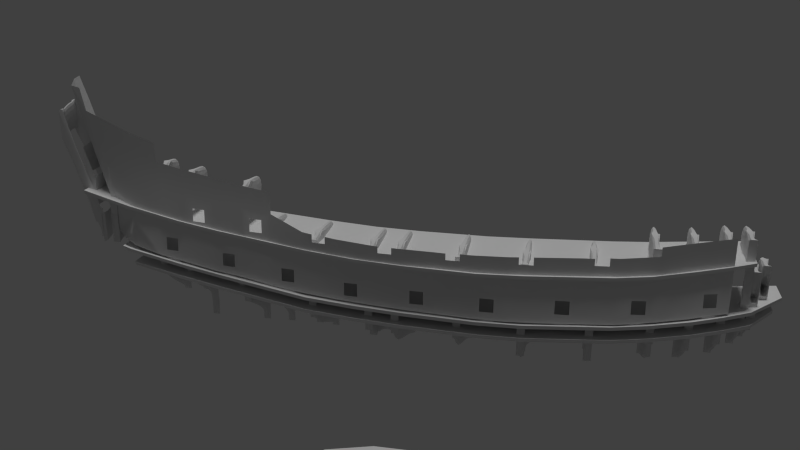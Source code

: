 # Source: bp_3-2.blend  (saved by Blender 2.69.0; exported with 4.5.12 LTS)
import bpy
from mathutils import Matrix  # noqa: F401  (used for matrix-valued properties, if any)

bpy.ops.wm.read_factory_settings(use_empty=True)
scene = bpy.context.scene
scene.name = 'Scene'

# ---- collections
col_collection_1 = bpy.data.collections.new('Collection 1'); scene.collection.children.link(col_collection_1)
col_collection_2 = bpy.data.collections.new('Collection 2'); scene.collection.children.link(col_collection_2)
col_collection_14 = bpy.data.collections.new('Collection 14'); scene.collection.children.link(col_collection_14)
col_collection_14.hide_render = True
col_collection_14.hide_viewport = True
col_collection_15 = bpy.data.collections.new('Collection 15'); scene.collection.children.link(col_collection_15)
col_collection_15.hide_render = True
col_collection_15.hide_viewport = True

# ---- world
world_world = bpy.data.worlds.new('World'); scene.world = world_world
world_world.color = (0.05088, 0.05088, 0.05088)
world_world.use_sun_shadow = False
world_world.sun_shadow_jitter_overblur = 0.0
world_world.cycles.sampling_method = 'MANUAL'
world_world.cycles.sample_map_resolution = 256

# ---- cameras
cam_camera_001 = bpy.data.cameras.new('Camera.001')
cam_camera_001.clip_end = 100.0
cam_camera_001.lens = 35.0
cam_camera_001.sensor_width = 32.0
cam_camera_001.sensor_height = 18.0
cam_camera_001.dof.focus_distance = 0.0

# ---- lights
light_sun_001 = bpy.data.lights.new('Sun.001', 'SUN')
light_sun_001.transmission_factor = 0.0
light_sun_001.angle = 0.1993
light_sun_001.energy = 1.0
light_sun_001.shadow_buffer_clip_start = 0.5
light_sun_001.shadow_soft_size = 0.1
light_sun_001.shadow_cascade_max_distance = 1000.0
light_sun_001.cycles.use_multiple_importance_sampling = False

# ---- meshes
me_plane_003 = bpy.data.meshes.new('Plane.003')
me_plane_003.from_pydata([(1.264, -1.017, 2.656), (-0.7375, -1.01, 2.663), (1.265, 0.98, 2.799), (-0.7364, 0.9871, 2.806), (0.2249, -10.82, 1.694), (-1.775, -10.8, 1.656), (0.2246, -8.807, 1.946), (-1.775, -8.791, 1.908), (-2.119, -30.34, -1.189), (-4.117, -30.33, -1.278), (-2.118, -28.33, -0.8945), (-4.113, -28.31, -0.9819), (-7.255, -25.34, -0.6335), (-9.258, -25.35, -0.7492), (-7.255, -23.34, -0.3174), (-9.258, -23.35, -0.433), (-6.797, -15.82, 0.7747), (-8.8, -15.83, 0.6662), (-6.8, -13.83, 1.037), (-8.803, -13.84, 0.9281), (1.411, 8.752, 3.185), (-0.589, 8.752, 3.188), (1.411, 10.75, 3.291), (-0.5887, 10.75, 3.294), (1.384, 18.81, 3.865), (-0.615, 18.81, 3.81), (1.383, 20.81, 3.898), (-0.6157, 20.81, 3.843), (0.9237, 29.14, 3.567), (-1.072, 29.14, 3.47), (0.928, 31.14, 3.452), (-1.068, 31.13, 3.356), (0.3646, 39.3, 2.765), (-1.631, 39.29, 2.672), (0.3795, 41.24, 2.419), (-1.616, 41.23, 2.326), (-0.3544, 48.88, 0.2263), (-2.349, 48.85, 0.1149), (-0.3374, 50.68, -0.3398), (-2.332, 50.64, -0.4513), (-6.374, 34.06, 2.905), (-7.386, 34.06, 2.878), (-6.369, 36.04, 2.701), (-7.529, 36.04, 2.671), (-5.956, 23.98, 3.51), (-7.013, 23.98, 3.489), (-5.958, 25.98, 3.43), (-7.118, 25.98, 3.408), (-5.776, 13.88, 3.474), (-6.747, 13.88, 3.469), (-5.775, 15.88, 3.54), (-6.833, 15.88, 3.535), (-5.858, 4.12, 3.058), (-6.858, 4.12, 3.062), (-5.858, 6.12, 3.171), (-6.83, 6.12, 3.176), (-6.387, -5.797, 2.189), (-7.615, -5.796, 2.172), (-6.387, -3.801, 2.406), (-7.473, -3.8, 2.391), (2.069, -2.377, 2.519), (-3.904, -2.401, 2.541), (2.343, 2.549, 2.802), (-3.683, 2.56, 2.963), (1.327, -12.46, 1.4), (-4.595, -12.4, 1.428), (1.708, -7.259, 2.161), (-4.29, -7.287, 2.063), (0.114, -22.02, 0.2518), (-5.312, -21.92, 0.1085), (0.69, -17.2, 0.6673), (-4.981, -17.16, 0.8571), (-1.115, -31.4, -1.164), (-6.37, -31.4, -1.52), (-0.4565, -26.83, -0.6148), (-5.824, -26.83, -0.6484), (-11.49, -26.84, -1.187), (-10.92, -21.81, -0.4082), (-10.38, -17.16, 0.3295), (-9.801, -12.34, 0.911), (2.503, 7.402, 3.111), (-3.483, 7.518, 3.256), (2.592, 12.33, 3.386), (-3.434, 12.4, 3.379), (2.594, 17.35, 3.836), (-3.406, 17.37, 3.642), (2.526, 22.44, 4.042), (-3.473, 22.42, 3.624), (2.345, 27.5, 3.866), (-3.673, 27.46, 3.343), (2.139, 32.48, 3.527), (-3.885, 32.5, 3.007), (1.856, 37.42, 3.323), (-4.171, 37.44, 2.649), (1.444, 42.66, 2.266), (-4.489, 42.66, 1.782), (1.068, 46.78, 1.196), (-4.824, 46.74, 0.4189), (0.5746, 52.43, -0.8119), (-5.4, 52.55, -1.447), (-7.82, -7.247, 2.063), (-7.295, -2.356, 2.541), (-6.954, 2.572, 2.963), (-6.828, 7.601, 3.256), (-6.766, 12.29, 3.379), (-6.834, 17.53, 3.642), (-6.969, 22.47, 3.624), (-7.176, 27.36, 3.343), (-7.373, 32.5, 3.007), (-7.566, 37.39, 2.649), (-15.11, -26.84, -1.274), (-14.41, -21.94, -0.5167), (-13.71, -17.16, 0.2319), (-13.09, -12.34, 0.8025), (-12.05, -31.4, -2.059), (-15.84, -31.4, -2.146), (-7.956, 42.66, 1.782), (-8.317, 46.74, 0.4189), (-8.794, 52.55, -1.447), (-9.289, 42.66, 1.782), (-9.65, 46.74, 0.4189), (-10.13, 52.55, -1.447), (-0.8865, -20.52, 0.397), (-0.8854, -18.53, 0.6658), (-2.891, -18.5, 0.6136), (-2.892, -20.51, 0.3426), (-2.119, -36.05, -1.903), (-7.073, -36.0, -2.507), (-12.6, -35.95, -3.045), (-16.55, -36.0, -3.132), (-8.046, -41.67, -6.011), (-13.65, -43.41, -6.334), (-18.09, -44.79, -6.597), (-3.155, -38.16, -2.507), (-3.775, -40.41, -5.723), (-18.74, -31.4, -2.146), (-19.92, -36.0, -3.132), (-22.73, -46.19, -6.804), (-25.9, -47.15, -7.106), (-8.173, -42.38, -11.28), (-13.73, -44.1, -11.28), (-18.2, -45.49, -11.28), (-3.907, -41.04, -11.28), (-22.95, -46.92, -11.28), (-26.7, -48.15, -11.26), (-26.54, -47.95, -9.382), (-8.173, -42.23, -8.974), (-13.73, -43.95, -9.114), (-22.95, -46.77, -9.323), (-18.2, -45.34, -9.23), (-3.907, -40.89, -8.85), (-26.18, -46.09, -7.643), (-2.755, -37.17, -2.206), (-1.077, -34.87, -1.903), (-7.918, -40.9, -5.193), (-4.096, -36.81, -2.3), (-13.47, -42.21, -5.564), (-17.81, -43.29, -5.789), (-3.629, -39.78, -4.314), (-22.25, -44.39, -5.952), (-25.72, -45.38, -6.401), (-3.155, -38.16, -9.383), (-2.755, -37.17, -9.58), (-1.077, -34.87, -10.05), (-2.119, -36.05, -9.805), (-2.119, -36.05, -11.37), (-3.155, -38.16, -11.37), (-2.755, -37.17, -11.37), (-1.077, -34.87, -11.37), (-3.155, -38.16, -6.17), (-2.755, -37.17, -6.372), (-1.077, -34.87, -6.863), (-2.119, -36.05, -6.604), (-2.755, -37.17, -4.649), (-1.077, -34.87, -4.824), (-3.155, -38.16, -4.531), (-2.119, -36.05, -4.757), (-2.755, -37.17, -3.702), (-1.077, -34.87, -3.876), (-3.155, -38.16, -3.583), (-2.119, -36.05, -3.81), (23.11, -5.062, 31.27), (39.42, 10.4, 31.27), (38.19, 4.497, 31.27), (34.66, -0.513, 31.27), (29.36, -3.87, 31.27), (34.63, 10.38, 42.85), (33.76, 4.483, 41.96), (31.27, -0.5235, 39.46), (27.53, -3.875, 35.7), (23.05, 10.35, 47.64), (23.07, 4.45, 46.39), (23.09, -0.5487, 42.85), (23.1, -3.889, 37.54), (11.48, 10.31, 42.85), (12.38, 4.417, 41.96), (14.91, -0.5739, 39.46), (18.67, -3.902, 35.7), (6.686, 10.3, 31.27), (7.952, 4.404, 31.27), (11.52, -0.5843, 31.27), (16.84, -3.908, 31.27), (29.19, 47.44, 31.27), (34.51, 44.12, 31.27), (38.08, 39.13, 31.27), (39.34, 33.24, 31.27), (22.92, 49.97, 31.27), (27.36, 47.43, 35.7), (31.12, 44.11, 39.46), (33.65, 39.12, 41.96), (34.55, 33.22, 42.85), (22.93, 47.42, 37.54), (22.94, 44.08, 42.85), (22.96, 39.08, 46.39), (22.98, 33.19, 47.64), (18.5, 47.41, 35.7), (14.76, 44.06, 39.46), (12.26, 39.05, 41.96), (11.4, 33.15, 42.85), (16.66, 47.4, 31.27), (11.37, 44.05, 31.27), (7.835, 39.04, 31.27), (6.609, 33.14, 31.27)], [], [(106, 105, 85, 87), (88, 89, 87, 86), (107, 89, 91, 108), (92, 93, 91, 90), (97, 95, 94, 96), (0, 60, 62, 2), (3, 63, 61, 1), (2, 62, 63, 3), (1, 61, 60, 0), (4, 64, 66, 6), (7, 67, 65, 5), (6, 66, 67, 7), (5, 65, 64, 4), (122, 68, 70, 123), (124, 71, 69, 125), (123, 70, 71, 124), (125, 69, 68, 122), (8, 72, 74, 10), (11, 75, 73, 9), (10, 74, 75, 11), (9, 73, 72, 8), (12, 75, 69, 14), (15, 77, 76, 13), (17, 78, 71, 16), (14, 69, 77, 15), (16, 71, 65, 18), (19, 79, 78, 17), (57, 100, 67, 56), (18, 65, 79, 19), (20, 80, 82, 22), (23, 83, 81, 21), (22, 82, 83, 23), (21, 81, 80, 20), (24, 84, 86, 26), (27, 87, 85, 25), (26, 86, 87, 27), (25, 85, 84, 24), (28, 88, 90, 30), (31, 91, 89, 29), (30, 90, 91, 31), (29, 89, 88, 28), (32, 92, 94, 34), (35, 95, 93, 33), (34, 94, 95, 35), (33, 93, 92, 32), (36, 96, 98, 38), (39, 99, 97, 37), (38, 98, 99, 39), (37, 97, 96, 36), (102, 101, 61, 63), (56, 67, 61, 58), (80, 81, 63, 62), (53, 102, 63, 52), (58, 61, 101, 59), (104, 103, 81, 83), (52, 63, 81, 54), (84, 85, 83, 82), (49, 104, 83, 48), (54, 81, 103, 55), (100, 79, 65, 67), (48, 83, 85, 50), (60, 61, 67, 66), (45, 106, 87, 44), (50, 85, 105, 51), (78, 77, 69, 71), (44, 87, 89, 46), (64, 65, 71, 70), (41, 108, 91, 40), (46, 89, 107, 47), (68, 69, 75, 74), (40, 91, 93, 42), (77, 111, 110, 76), (42, 93, 109, 43), (13, 76, 75, 12), (79, 113, 112, 78), (78, 112, 111, 77), (110, 115, 114, 76), (76, 114, 73, 75), (116, 109, 93, 95), (99, 118, 117, 97), (97, 117, 116, 95), (117, 120, 119, 116), (118, 121, 120, 117), (73, 114, 128, 127), (114, 115, 129, 128), (72, 73, 127, 126), (154, 156, 131, 130), (156, 157, 132, 131), (154, 130, 134, 158), (157, 129, 136, 159), (129, 115, 135, 136), (148, 145, 144, 143), (149, 148, 143, 141), (150, 146, 139, 142), (146, 147, 140, 139), (147, 149, 141, 140), (131, 132, 149, 147), (130, 131, 147, 146), (134, 130, 146, 150), (127, 133, 152, 155), (126, 127, 155, 152), (127, 128, 156, 154), (128, 129, 157, 156), (127, 154, 158, 133), (132, 157, 159, 137), (159, 160, 138, 137), (132, 137, 148, 149), (137, 138, 145, 148), (174, 176, 172, 171), (164, 162, 167, 165), (163, 164, 165, 168), (158, 134, 169, 175), (162, 161, 166, 167), (161, 150, 142, 166), (176, 173, 170, 172), (173, 175, 169, 170), (172, 170, 162, 164), (171, 172, 164, 163), (169, 134, 150, 161), (170, 169, 161, 162), (180, 177, 173, 176), (178, 180, 176, 174), (133, 158, 175, 179), (177, 179, 175, 173), (152, 133, 179, 177), (153, 126, 180, 178), (126, 152, 177, 180), (185, 184, 188, 189), (184, 183, 187, 188), (183, 182, 186, 187), (189, 188, 192, 193), (188, 187, 191, 192), (187, 186, 190, 191), (193, 192, 196, 197), (192, 191, 195, 196), (191, 190, 194, 195), (197, 196, 200, 201), (196, 195, 199, 200), (195, 194, 198, 199), (181, 185, 189), (181, 189, 193), (181, 193, 197), (181, 197, 201), (210, 186, 190, 214), (214, 190, 194, 218), (198, 222, 218, 194), (205, 204, 209, 210), (204, 203, 208, 209), (203, 202, 207, 208), (210, 209, 213, 214), (209, 208, 212, 213), (208, 207, 211, 212), (214, 213, 217, 218), (213, 212, 216, 217), (212, 211, 215, 216), (218, 217, 221, 222), (217, 216, 220, 221), (216, 215, 219, 220), (202, 206, 207), (207, 206, 211), (211, 206, 215), (215, 206, 219), (205, 182, 186, 210)])
me_plane_003.polygons.foreach_set('use_smooth', [1, 1, 1, 1, 1, 1, 1, 1, 1, 1, 1, 1, 1, 1, 1, 1, 1, 1, 1, 1, 1, 1, 1, 1, 1, 1, 1, 1, 1, 1, 1, 1, 1, 1, 1, 1, 1, 1, 1, 1, 1, 1, 1, 1, 1, 1, 1, 1, 1, 1, 1, 1, 1, 1, 1, 1, 1, 1, 1, 1, 1, 1, 1, 1, 1, 1, 1, 1, 1, 1, 1, 1, 1, 1, 1, 1, 1, 1, 1, 1, 1, 1, 1, 1, 1, 1, 1, 1, 1, 1, 1, 0, 1, 1, 1, 1, 1, 1, 1, 1, 1, 1, 1, 1, 1, 0, 1, 0, 1, 1, 1, 1, 1, 1, 1, 1, 1, 1, 1, 1, 1, 1, 1, 1, 1, 1, 1, 0, 0, 0, 0, 0, 0, 0, 0, 0, 0, 0, 0, 0, 0, 0, 0, 0, 0, 0, 0, 0, 0, 0, 0, 0, 0, 0, 0, 0, 0, 0, 0, 0, 0, 0, 0])
me_plane_003.use_remesh_preserve_volume = False
me_plane_003.use_remesh_preserve_attributes = False
me_plane_003.use_mirror_vertex_groups = False
me_plane_003.update()
me_plane_002 = bpy.data.meshes.new('Plane.002')
me_plane_002.from_pydata([(0.3412, -0.677, -0.3564), (0.3048, -0.6812, -0.3564), (0.4133, -0.152, -0.215), (0.3828, -0.1518, -0.215), (0.4859, 0.3832, -0.1133), (0.4554, 0.3833, -0.1133), (0.5286, 0.786, -0.04823), (0.4981, 0.7862, -0.04823), (0.604, 1.633, 0.06556), (0.5735, 1.633, 0.06555), (0.6354, 2.078, 0.1079), (0.6048, 2.079, 0.1079), (0.6482, 2.498, 0.1365), (0.6176, 2.498, 0.1365), (0.6524, 3.133, 0.1699), (0.6219, 3.133, 0.1699), (0.6425, 3.522, 0.1629), (0.6119, 3.522, 0.1628), (0.6154, 4.245, 0.1182), (0.5849, 4.245, 0.1182), (0.5984, 4.538, 0.0708), (0.5678, 4.538, 0.0708), (0.5258, 5.366, -0.2167), (0.4952, 5.367, -0.2167), (0.5678, 4.886, -0.03308), (0.5373, 4.886, -0.03304), (0.5454, 5.143, -0.1203), (0.5148, 5.143, -0.1203), (0.3412, -0.677, -0.7471), (0.3048, -0.6812, -0.7471), (0.4133, -0.152, -0.7471), (0.3828, -0.1518, -0.7471), (0.4859, 0.3832, -0.7471), (0.4554, 0.3833, -0.7471), (0.5286, 0.786, -0.7471), (0.4981, 0.7862, -0.7471), (0.604, 1.633, -0.7471), (0.5735, 1.633, -0.7471), (0.6354, 2.078, -0.7471), (0.6048, 2.079, -0.7471), (0.6482, 2.498, -0.7471), (0.6176, 2.498, -0.7471), (0.6524, 3.133, -0.7471), (0.6219, 3.133, -0.7471), (0.6425, 3.522, -0.7471), (0.6119, 3.522, -0.7471), (0.6154, 4.245, -0.7471), (0.5849, 4.245, -0.7471), (0.5984, 4.538, -0.7471), (0.5678, 4.538, -0.7471), (0.5258, 5.366, -0.7471), (0.4952, 5.367, -0.7471), (0.5678, 4.886, -0.7471), (0.5373, 4.886, -0.7471), (0.5454, 5.143, -0.7471), (0.5148, 5.143, -0.7471), (0.7864, -0.1518, -0.1697), (0.817, -0.152, -0.1697), (0.7734, -0.2415, -0.1977), (0.8187, -0.1812, -0.1788), (0.8925, 0.3832, -0.08411), (0.862, 0.3833, -0.08411), (0.9411, 0.786, -0.02456), (0.9106, 0.7862, -0.02456), (1.031, 1.633, 0.09896), (1.001, 1.633, 0.09896), (1.06, 2.078, 0.1262), (1.029, 2.079, 0.1262), (1.075, 2.498, 0.149), (1.045, 2.498, 0.149), (1.08, 3.133, 0.1868), (1.049, 3.133, 0.1868), (1.073, 3.522, 0.1905), (1.042, 3.522, 0.1905), (1.037, 4.245, 0.148), (1.006, 4.245, 0.148), (1.017, 4.538, 0.1007), (0.9862, 4.538, 0.1007), (0.9479, 5.366, -0.1896), (0.9173, 5.367, -0.1896), (0.9879, 4.886, 0.01388), (0.9574, 4.886, 0.01392), (0.9675, 5.143, -0.08586), (0.937, 5.143, -0.08581), (0.8187, -0.1812, -0.7471), (0.7734, -0.2415, -0.7471), (0.817, -0.152, -0.7471), (0.7864, -0.1518, -0.7471), (0.8925, 0.3832, -0.7471), (0.862, 0.3833, -0.7471), (0.9411, 0.786, -0.7471), (0.9106, 0.7862, -0.7471), (1.031, 1.633, -0.7471), (1.001, 1.633, -0.7471), (1.06, 2.078, -0.7471), (1.029, 2.079, -0.7471), (1.075, 2.498, -0.7471), (1.045, 2.498, -0.7471), (1.08, 3.133, -0.7471), (1.049, 3.133, -0.7471), (1.073, 3.522, -0.7471), (1.042, 3.522, -0.7471), (1.037, 4.245, -0.7471), (1.006, 4.245, -0.7471), (1.017, 4.538, -0.7471), (0.9862, 4.538, -0.7471), (0.9479, 5.366, -0.7471), (0.9173, 5.367, -0.7471), (0.9879, 4.886, -0.7471), (0.9574, 4.886, -0.7471), (0.9675, 5.143, -0.7471), (0.937, 5.143, -0.7471), (0.9184, 5.653, -0.4856), (0.8878, 5.653, -0.4856), (0.9184, 5.653, -0.7471), (0.8878, 5.653, -0.7471), (0.9132, -0.121, -0.1697), (0.9437, -0.1093, -0.1697), (1.01, 0.3832, -0.08411), (0.9792, 0.3833, -0.08411), (1.058, 0.786, -0.02456), (1.028, 0.7862, -0.02456), (1.149, 1.633, 0.09896), (1.118, 1.633, 0.09896), (1.177, 2.078, 0.1262), (1.146, 2.079, 0.1262), (1.193, 2.498, 0.149), (1.162, 2.498, 0.149), (1.197, 3.133, 0.1868), (1.166, 3.133, 0.1868), (1.19, 3.522, 0.1905), (1.159, 3.522, 0.1905), (1.154, 4.245, 0.148), (1.124, 4.245, 0.148), (1.134, 4.538, 0.1007), (1.103, 4.538, 0.1007), (1.065, 5.366, -0.1896), (1.035, 5.367, -0.1896), (1.105, 4.886, 0.01388), (1.075, 4.886, 0.01392), (1.085, 5.143, -0.08586), (1.054, 5.143, -0.08581), (0.9437, -0.1093, -0.7471), (0.9132, -0.121, -0.7471), (1.01, 0.3832, -0.7471), (0.9792, 0.3833, -0.7471), (1.058, 0.786, -0.7471), (1.028, 0.7862, -0.7471), (1.149, 1.633, -0.7471), (1.118, 1.633, -0.7471), (1.177, 2.078, -0.7471), (1.146, 2.079, -0.7471), (1.193, 2.498, -0.7471), (1.162, 2.498, -0.7471), (1.197, 3.133, -0.7471), (1.166, 3.133, -0.7471), (1.19, 3.522, -0.7471), (1.159, 3.522, -0.7471), (1.154, 4.245, -0.7471), (1.124, 4.245, -0.7471), (1.134, 4.538, -0.7471), (1.103, 4.538, -0.7471), (1.065, 5.366, -0.7471), (1.035, 5.367, -0.7471), (1.105, 4.886, -0.7471), (1.075, 4.886, -0.7471), (1.085, 5.143, -0.7471), (1.054, 5.143, -0.7471), (1.039, 5.595, -0.4856), (1.009, 5.595, -0.4856), (1.039, 5.595, -0.7471), (1.009, 5.595, -0.7471)], [], [(1, 3, 2, 0), (3, 5, 4, 2), (5, 7, 6, 4), (7, 9, 8, 6), (9, 11, 10, 8), (11, 13, 12, 10), (13, 15, 14, 12), (15, 17, 16, 14), (17, 19, 18, 16), (19, 21, 20, 18), (27, 23, 22, 26), (21, 25, 24, 20), (25, 27, 26, 24), (29, 28, 30, 31), (31, 30, 32, 33), (33, 32, 34, 35), (35, 34, 36, 37), (37, 36, 38, 39), (39, 38, 40, 41), (41, 40, 42, 43), (43, 42, 44, 45), (45, 44, 46, 47), (47, 46, 48, 49), (55, 54, 50, 51), (49, 48, 52, 53), (53, 52, 54, 55), (21, 19, 47, 49), (10, 12, 40, 38), (27, 25, 53, 55), (16, 18, 46, 44), (5, 3, 31, 33), (0, 2, 30, 28), (11, 9, 37, 39), (20, 24, 52, 48), (6, 8, 36, 34), (17, 15, 43, 45), (25, 21, 49, 53), (12, 14, 42, 40), (18, 20, 48, 46), (7, 5, 33, 35), (2, 4, 32, 30), (13, 11, 39, 41), (24, 26, 54, 52), (19, 17, 45, 47), (8, 10, 38, 36), (23, 27, 55, 51), (14, 16, 44, 42), (3, 1, 29, 31), (26, 22, 50, 54), (1, 0, 28, 29), (9, 7, 35, 37), (22, 23, 51, 50), (4, 6, 34, 32), (15, 13, 41, 43), (58, 56, 57, 59), (56, 61, 60, 57), (61, 63, 62, 60), (63, 65, 64, 62), (65, 67, 66, 64), (67, 69, 68, 66), (69, 71, 70, 68), (71, 73, 72, 70), (73, 75, 74, 72), (75, 77, 76, 74), (83, 79, 78, 82), (77, 81, 80, 76), (81, 83, 82, 80), (85, 84, 86, 87), (87, 86, 88, 89), (89, 88, 90, 91), (91, 90, 92, 93), (93, 92, 94, 95), (95, 94, 96, 97), (97, 96, 98, 99), (99, 98, 100, 101), (101, 100, 102, 103), (103, 102, 104, 105), (111, 110, 106, 107), (105, 104, 108, 109), (109, 108, 110, 111), (77, 75, 103, 105), (66, 68, 96, 94), (83, 81, 109, 111), (72, 74, 102, 100), (61, 56, 87, 89), (59, 57, 86, 84), (67, 65, 93, 95), (76, 80, 108, 104), (62, 64, 92, 90), (73, 71, 99, 101), (81, 77, 105, 109), (68, 70, 98, 96), (74, 76, 104, 102), (63, 61, 89, 91), (57, 60, 88, 86), (69, 67, 95, 97), (80, 82, 110, 108), (75, 73, 101, 103), (64, 66, 94, 92), (79, 83, 111, 107), (70, 72, 100, 98), (56, 58, 85, 87), (82, 78, 106, 110), (58, 59, 84, 85), (65, 63, 91, 93), (106, 78, 112, 114), (60, 62, 90, 88), (71, 69, 97, 99), (112, 113, 115, 114), (79, 107, 115, 113), (107, 106, 114, 115), (78, 79, 113, 112), (116, 119, 118, 117), (119, 121, 120, 118), (121, 123, 122, 120), (123, 125, 124, 122), (125, 127, 126, 124), (127, 129, 128, 126), (129, 131, 130, 128), (131, 133, 132, 130), (133, 135, 134, 132), (141, 137, 136, 140), (135, 139, 138, 134), (139, 141, 140, 138), (143, 142, 144, 145), (145, 144, 146, 147), (147, 146, 148, 149), (149, 148, 150, 151), (151, 150, 152, 153), (153, 152, 154, 155), (155, 154, 156, 157), (157, 156, 158, 159), (159, 158, 160, 161), (167, 166, 162, 163), (161, 160, 164, 165), (165, 164, 166, 167), (135, 133, 159, 161), (124, 126, 152, 150), (141, 139, 165, 167), (130, 132, 158, 156), (119, 116, 143, 145), (125, 123, 149, 151), (134, 138, 164, 160), (120, 122, 148, 146), (131, 129, 155, 157), (139, 135, 161, 165), (126, 128, 154, 152), (132, 134, 160, 158), (121, 119, 145, 147), (117, 118, 144, 142), (127, 125, 151, 153), (138, 140, 166, 164), (133, 131, 157, 159), (122, 124, 150, 148), (137, 141, 167, 163), (128, 130, 156, 154), (140, 136, 162, 166), (123, 121, 147, 149), (162, 136, 168, 170), (118, 120, 146, 144), (129, 127, 153, 155), (168, 169, 171, 170), (137, 163, 171, 169), (163, 162, 170, 171), (136, 137, 169, 168)])
me_plane_002.use_remesh_preserve_volume = False
me_plane_002.use_remesh_preserve_attributes = False
me_plane_002.use_mirror_vertex_groups = False
me_plane_002.update()
me_plane_001 = bpy.data.meshes.new('Plane.001')
me_plane_001.from_pydata([(-0.003041, -3.015, 1.325), (-0.2626, -3.033, 1.385), (-0.1925, -3.032, 1.38), (0.07443, -2.665, 0.1924), (0.077, -2.647, 0.1324), (0.0694, -2.683, 0.2477), (0.0624, -2.718, 0.3634), (-0.2626, -2.647, 0.1313), (-0.1288, -3.027, 1.365), (-0.07456, -3.021, 1.344), (-0.03732, -3.017, 1.332), (0.0344, -2.821, 0.904), (-0.2626, -2.829, 0.928), (-0.1014, -2.827, 0.9231), (0.05649, -2.732, 0.6237), (0.0657, -2.714, 0.5655), (0.05146, -2.749, 0.6772), (0.04445, -2.786, 0.7933), (-0.2626, -2.714, 0.5644), (0.1005, -2.474, 0.8283), (-0.2626, -2.474, 0.8521), (-0.02734, -2.474, 0.8414), (0.1359, -2.474, 0.3245), (0.1478, -2.474, 0.1559), (0.1229, -2.474, 0.556), (0.1132, -2.474, 0.711), (-0.2626, -2.474, 0.1547), (0.1368, -2.214, 0.8075), (-0.2626, -2.214, 0.8404), (0.003394, -2.214, 0.8295), (0.1732, -2.214, 0.3107), (0.1939, -2.214, 0.1133), (0.1589, -2.214, 0.5394), (0.1482, -2.214, 0.6941), (-0.2626, -2.214, 0.1209), (-0.2626, -1.961, -0.5713), (-0.2275, -1.961, -0.5713), (0.172, -1.961, 0.7512), (-0.2626, -1.961, 0.7895), (-0.01962, -1.961, 0.7755), (0.2249, -1.961, 0.3001), (-0.1106, -1.961, -0.473), (0.07338, -1.961, -0.3129), (0.2635, -1.961, 0.01475), (0.1612, -1.961, -0.2288), (0.2297, -1.961, -0.114), (0.2058, -1.961, 0.4317), (0.2117, -1.961, 0.3843), (0.189, -1.961, 0.5592), (0.1761, -1.961, 0.6591), (-0.2626, -1.673, -0.8835), (-0.2225, -1.673, -0.8835), (0.2266, -1.673, 0.6965), (-0.2626, -1.673, 0.7334), (0.07662, -1.673, 0.7165), (0.2426, -1.673, -0.2067), (-0.204, -1.673, -0.7254), (-0.1832, -1.673, -0.6569), (0.1632, -1.673, -0.3038), (-0.1528, -1.673, -0.5761), (-0.05877, -1.673, -0.4676), (0.3026, -1.673, 0.09935), (0.3111, -1.673, -0.02676), (0.2662, -1.673, 0.3907), (0.2494, -1.673, 0.5069), (-0.2626, -1.13, -0.8835), (-0.2241, -1.13, -0.8835), (0.2594, -1.13, 0.62), (-0.2626, -1.13, 0.6568), (0.09817, -1.13, 0.64), (0.3635, -1.13, -0.1301), (-0.1788, -1.13, -0.7942), (-0.1351, -1.13, -0.7182), (0.3339, -1.13, -0.2846), (-0.06639, -1.13, -0.6526), (0.2382, -1.13, -0.4063), (0.3316, -1.13, 0.1453), (0.3592, -1.13, 0.01537), (0.2825, -1.13, 0.3907), (0.2677, -1.13, 0.507), (-0.2626, -0.8754, -0.8835), (-0.231, -0.8754, -0.8835), (0.3406, -0.8754, 0.2009), (-0.2626, -0.8754, 0.2278), (0.1201, -0.8754, 0.2216), (0.3574, -0.8754, -0.182), (-0.1819, -0.8754, -0.7936), (-0.1267, -0.8754, -0.7129), (0.3231, -0.8754, -0.2817), (-0.07331, -0.8754, -0.6506), (0.2619, -0.8754, -0.3672), (0.3784, -0.8754, -0.03347), (0.3755, -0.8754, -0.1072), (0.3579, -0.8754, 0.09079), (0.3442, -0.8754, 0.1425), (-0.2626, -0.4205, -0.8835), (-0.2242, -0.4205, -0.8835), (0.4326, -0.4205, 0.1557), (-0.2626, -0.4205, 0.1903), (0.2401, -0.4205, 0.1755), (0.4519, -0.4205, -0.4029), (-0.1721, -0.4205, -0.8336), (-0.06985, -0.4205, -0.7699), (0.4056, -0.4205, -0.4589), (0.1313, -0.4205, -0.6594), (0.2685, -0.4205, -0.5682), (0.4867, -0.4205, -0.2106), (0.4841, -0.4205, -0.3227), (0.4557, -0.4205, -0.025), (0.4482, -0.4205, 0.03973), (-0.2626, 0.09849, -0.8835), (-0.2293, 0.09849, -0.8835), (0.4688, 0.09849, 0.1168), (-0.2626, 0.09849, 0.1513), (0.2654, 0.09849, 0.1365), (0.4978, 0.09849, -0.4652), (-0.1572, 0.09849, -0.8342), (-0.03732, 0.09849, -0.7811), (0.4227, 0.09849, -0.5521), (0.1484, 0.09849, -0.7116), (0.3387, 0.09849, -0.6171), (0.5166, 0.09849, -0.2108), (0.5292, 0.09849, -0.3428), (0.4784, 0.09849, -0.03183), (0.4758, 0.09849, 0.03291), (-0.2626, 0.341, -0.8835), (-0.2211, 0.341, -0.8835), (0.4943, 0.341, 0.1076), (-0.2626, 0.341, 0.143), (0.2519, 0.341, 0.125), (0.5617, 0.341, -0.283), (0.3459, 0.341, -0.6625), (0.4528, 0.341, -0.589), (0.5624, 0.341, -0.3545), (0.5168, 0.341, -0.5128), (0.5492, 0.341, -0.4442), (0.5284, 0.341, -0.1354), (0.5498, 0.341, -0.2064), (0.5109, 0.341, -0.07347), (0.5018, 0.341, 0.002028), (-0.2626, 0.8815, -0.8835), (-0.2208, 0.8815, -0.8835), (0.4946, 0.8815, 0.1139), (-0.2626, 0.8815, 0.1493), (0.2522, 0.8815, 0.1313), (0.562, 0.8815, -0.2767), (0.3462, 0.8815, -0.6562), (0.4531, 0.8815, -0.5827), (0.5627, 0.8815, -0.3482), (0.5171, 0.8815, -0.5065), (0.5495, 0.8815, -0.4379), (0.5287, 0.8815, -0.1291), (0.5501, 0.8815, -0.2001), (0.5112, 0.8815, -0.06717), (0.5021, 0.8815, 0.008325), (-0.2626, 1.432, -0.8835), (-0.2155, 1.432, -0.8835), (0.5159, 1.432, 0.1), (-0.2626, 1.432, 0.1461), (0.2738, 1.432, 0.1201), (0.6071, 1.432, -0.3278), (0.136, 1.432, -0.795), (0.3652, 1.432, -0.7189), (0.5972, 1.432, -0.4524), (0.4665, 1.432, -0.6534), (0.5574, 1.432, -0.5608), (0.5711, 1.432, -0.1643), (0.5845, 1.432, -0.2007), (0.5324, 1.432, -0.07043), (0.5233, 1.432, 0.002412), (-0.243, 1.99, -0.8835), (-0.2049, 1.99, -0.8835), (0.5089, 1.99, 0.1363), (-0.246, 1.99, 0.1668), (0.1402, 1.99, 0.1602), (0.5735, 1.99, -0.3487), (0.08029, 1.99, -0.811), (0.2674, 1.99, -0.7442), (0.5463, 1.99, -0.4795), (0.3908, 1.99, -0.6764), (0.4791, 1.99, -0.5945), (0.5486, 1.99, -0.1551), (0.5696, 1.99, -0.254), (0.526, 1.99, -0.05604), (0.5194, 1.99, 0.02043), (-0.2626, 2.481, -0.8835), (-0.2237, 2.481, -0.8835), (0.4391, 2.481, 0.3308), (-0.2626, 2.481, 0.3614), (0.1191, 2.481, 0.3547), (0.4542, 2.481, -0.3501), (0.01685, 2.481, -0.7887), (0.1721, 2.481, -0.706), (0.4179, 2.481, -0.4567), (0.2827, 2.481, -0.6318), (0.3582, 2.481, -0.5594), (0.4724, 2.481, -0.1583), (0.4725, 2.481, -0.2544), (0.4599, 2.481, -0.05649), (0.4396, 2.481, 0.1787), (-0.2626, 2.792, -0.8835), (-0.2159, 2.792, -0.8835), (0.3971, 2.792, 0.3574), (-0.2626, 2.792, 0.388), (0.1195, 2.792, 0.3749), (0.377, 2.792, -0.275), (0.006938, 2.792, -0.7574), (0.1506, 2.792, -0.6415), (0.3486, 2.792, -0.3631), (0.232, 2.792, -0.562), (0.289, 2.792, -0.4843), (0.405, 2.792, -0.05184), (0.398, 2.792, -0.1634), (0.4046, 2.792, 0.07115), (0.4037, 2.792, 0.1937), (-0.2626, 3.056, -0.7886), (-0.2149, 3.056, -0.7886), (0.3139, 3.056, 0.3994), (-0.2626, 3.056, 0.43), (0.09746, 3.056, 0.4169), (0.2747, 3.056, -0.1871), (-0.1012, 3.056, -0.7188), (-0.0207, 3.056, -0.6583), (0.2302, 3.056, -0.3347), (0.06111, 3.056, -0.5856), (0.159, 3.056, -0.4568), (0.3089, 3.056, 0.04696), (0.2963, 3.056, -0.07404), (0.315, 3.056, 0.1527), (0.3149, 3.056, 0.2557), (-0.2626, 3.234, -0.6552), (-0.2218, 3.234, -0.6552), (0.23, 3.234, 0.4053), (-0.2626, 3.234, 0.4332), (0.0534, 3.234, 0.4214), (0.2159, 3.234, -0.04994), (-0.1229, 3.234, -0.5909), (-0.03702, 3.234, -0.5157), (0.1755, 3.234, -0.196), (0.06383, 3.234, -0.402), (0.1233, 3.234, -0.3195), (0.234, 3.234, 0.17), (0.2268, 3.234, 0.05205), (0.2332, 3.234, 0.2404), (0.2306, 3.234, 0.2958), (-0.2626, 3.305, -0.5612), (-0.2197, 3.305, -0.5612), (0.1945, 3.305, 0.05087), (-0.2626, 3.305, 0.06941), (0.02613, 3.305, 0.06071), (0.1087, 3.305, -0.2374), (-0.1212, 3.305, -0.4989), (-0.04784, 3.305, -0.4358), (0.08583, 3.305, -0.2795), (0.0055, 3.305, -0.3803), (0.04494, 3.305, -0.328), (0.1599, 3.305, -0.1378), (0.1386, 3.305, -0.1888), (0.179, 3.305, -0.07987), (0.1913, 3.305, -0.006303), (-0.2626, 3.405, -0.3361), (-0.2258, 3.405, -0.3361), (0.05268, 3.405, 0.0612), (-0.2626, 3.405, 0.06637), (-0.1121, 3.405, 0.06504), (-0.0534, 3.405, -0.1441), (-0.1693, 3.405, -0.2951), (-0.1407, 3.405, -0.2629), (-0.07549, 3.405, -0.178), (-0.1164, 3.405, -0.2319), (-0.09513, 3.405, -0.2071), (-0.01383, 3.405, -0.08283), (-0.03447, 3.405, -0.1168), (0.008088, 3.405, -0.04569), (0.03485, 3.405, 0.006033), (0.1005, -2.542, 0.8283), (-0.2626, -2.542, 0.8521), (-0.02734, -2.542, 0.8414), (0.1359, -2.542, 0.3245), (0.1478, -2.542, 0.1559), (0.1229, -2.542, 0.556), (0.1132, -2.542, 0.711), (-0.2626, -2.542, 0.1547), (0.1368, -2.282, 0.8075), (-0.2626, -2.282, 0.8404), (0.003394, -2.282, 0.8295), (0.1732, -2.282, 0.3107), (0.1939, -2.282, 0.1133), (0.1589, -2.282, 0.5394), (0.1482, -2.282, 0.6941), (-0.2626, -2.282, 0.1209), (-0.2626, -2.029, -0.5713), (-0.2275, -2.029, -0.5713), (0.172, -2.029, 0.7512), (-0.2626, -2.029, 0.7895), (-0.01962, -2.029, 0.7755), (0.2249, -2.029, 0.3001), (-0.1106, -2.029, -0.473), (0.07338, -2.029, -0.3129), (0.2635, -2.029, 0.01475), (0.1612, -2.029, -0.2288), (0.2297, -2.029, -0.114), (0.2058, -2.029, 0.4317), (0.2117, -2.029, 0.3843), (0.189, -2.029, 0.5592), (0.1761, -2.029, 0.6591), (-0.2626, -1.741, -0.8835), (-0.2225, -1.741, -0.8835), (0.2266, -1.741, 0.6965), (-0.2626, -1.741, 0.7334), (0.07662, -1.741, 0.7165), (0.2426, -1.741, -0.2067), (-0.204, -1.741, -0.7254), (-0.1832, -1.741, -0.6569), (0.1632, -1.741, -0.3038), (-0.1528, -1.741, -0.5761), (-0.05877, -1.741, -0.4676), (0.3026, -1.741, 0.09935), (0.3111, -1.741, -0.02676), (0.2662, -1.741, 0.3907), (0.2494, -1.741, 0.5069), (-0.2626, -1.198, -0.8835), (-0.2241, -1.198, -0.8835), (0.2594, -1.198, 0.62), (-0.2626, -1.198, 0.6568), (0.09817, -1.198, 0.64), (0.3635, -1.198, -0.1301), (-0.1788, -1.198, -0.7942), (-0.1351, -1.198, -0.7182), (0.3339, -1.198, -0.2846), (-0.06639, -1.198, -0.6526), (0.2382, -1.198, -0.4063), (0.3316, -1.198, 0.1453), (0.3592, -1.198, 0.01537), (0.2825, -1.198, 0.3907), (0.2677, -1.198, 0.507), (-0.2626, -0.9432, -0.8835), (-0.231, -0.9432, -0.8835), (0.3406, -0.9432, 0.2009), (-0.2626, -0.9432, 0.2278), (0.1201, -0.9432, 0.2216), (0.3574, -0.9432, -0.182), (-0.1819, -0.9432, -0.7936), (-0.1267, -0.9432, -0.7129), (0.3231, -0.9432, -0.2817), (-0.07331, -0.9432, -0.6506), (0.2619, -0.9432, -0.3672), (0.3784, -0.9432, -0.03347), (0.3755, -0.9432, -0.1072), (0.3579, -0.9432, 0.09079), (0.3442, -0.9432, 0.1425), (-0.2626, -0.4883, -0.8835), (-0.2242, -0.4883, -0.8835), (0.4326, -0.4883, 0.1557), (-0.2626, -0.4883, 0.1903), (0.2401, -0.4883, 0.1755), (0.4519, -0.4883, -0.4029), (-0.1721, -0.4883, -0.8336), (-0.06985, -0.4883, -0.7699), (0.4056, -0.4883, -0.4589), (0.1313, -0.4883, -0.6594), (0.2685, -0.4883, -0.5682), (0.4867, -0.4883, -0.2106), (0.4841, -0.4883, -0.3227), (0.4557, -0.4883, -0.025), (0.4482, -0.4883, 0.03973), (-0.2626, 0.03071, -0.8835), (-0.2293, 0.03071, -0.8835), (0.4688, 0.03071, 0.1168), (-0.2626, 0.03071, 0.1513), (0.2654, 0.03071, 0.1365), (0.4978, 0.03071, -0.4652), (-0.1572, 0.03071, -0.8342), (-0.03732, 0.03071, -0.7811), (0.4227, 0.03071, -0.5521), (0.1484, 0.03071, -0.7116), (0.3387, 0.03071, -0.6171), (0.5166, 0.03071, -0.2108), (0.5292, 0.03071, -0.3428), (0.4784, 0.03071, -0.03183), (0.4758, 0.03071, 0.03291), (-0.2626, 0.2732, -0.8835), (-0.2211, 0.2732, -0.8835), (0.4943, 0.2732, 0.1076), (-0.2626, 0.2732, 0.143), (0.2519, 0.2732, 0.125), (0.5617, 0.2732, -0.283), (0.3459, 0.2732, -0.6625), (0.4528, 0.2732, -0.589), (0.5624, 0.2732, -0.3545), (0.5168, 0.2732, -0.5128), (0.5492, 0.2732, -0.4442), (0.5284, 0.2732, -0.1354), (0.5498, 0.2732, -0.2064), (0.5109, 0.2732, -0.07347), (0.5018, 0.2732, 0.002028), (-0.2626, 0.8137, -0.8835), (-0.2208, 0.8137, -0.8835), (0.4946, 0.8137, 0.1139), (-0.2626, 0.8137, 0.1493), (0.2522, 0.8137, 0.1313), (0.562, 0.8137, -0.2767), (0.3462, 0.8137, -0.6562), (0.4531, 0.8137, -0.5827), (0.5627, 0.8137, -0.3482), (0.5171, 0.8137, -0.5065), (0.5495, 0.8137, -0.4379), (0.5287, 0.8137, -0.1291), (0.5501, 0.8137, -0.2001), (0.5112, 0.8137, -0.06717), (0.5021, 0.8137, 0.008325), (-0.2626, 1.364, -0.8835), (-0.2155, 1.364, -0.8835), (0.5159, 1.364, 0.1), (-0.2626, 1.364, 0.1461), (0.2738, 1.364, 0.1201), (0.6071, 1.364, -0.3278), (0.136, 1.364, -0.795), (0.3652, 1.364, -0.7189), (0.5972, 1.364, -0.4524), (0.4665, 1.364, -0.6534), (0.5574, 1.364, -0.5608), (0.5711, 1.364, -0.1643), (0.5845, 1.364, -0.2007), (0.5324, 1.364, -0.07043), (0.5233, 1.364, 0.002412), (-0.243, 1.923, -0.8835), (-0.2049, 1.923, -0.8835), (0.5089, 1.923, 0.1363), (-0.246, 1.923, 0.1668), (0.1402, 1.923, 0.1602), (0.5735, 1.923, -0.3487), (0.08029, 1.923, -0.811), (0.2674, 1.923, -0.7442), (0.5463, 1.923, -0.4795), (0.3908, 1.923, -0.6764), (0.4791, 1.923, -0.5945), (0.5486, 1.923, -0.1551), (0.5696, 1.923, -0.254), (0.526, 1.923, -0.05604), (0.5194, 1.923, 0.02043), (-0.2626, 2.413, -0.8835), (-0.2237, 2.413, -0.8835), (0.4391, 2.413, 0.3308), (-0.2626, 2.413, 0.3614), (0.1191, 2.413, 0.3547), (0.4542, 2.413, -0.3501), (0.01685, 2.413, -0.7887), (0.1721, 2.413, -0.706), (0.4179, 2.413, -0.4567), (0.2827, 2.413, -0.6318), (0.3582, 2.413, -0.5594), (0.4724, 2.413, -0.1583), (0.4725, 2.413, -0.2544), (0.4599, 2.413, -0.05649), (0.4396, 2.413, 0.1787), (-0.2626, 2.724, -0.8835), (-0.2159, 2.724, -0.8835), (0.3971, 2.724, 0.3574), (-0.2626, 2.724, 0.388), (0.1195, 2.724, 0.3749), (0.377, 2.724, -0.275), (0.006938, 2.724, -0.7574), (0.1506, 2.724, -0.6415), (0.3486, 2.724, -0.3631), (0.232, 2.724, -0.562), (0.289, 2.724, -0.4843), (0.405, 2.724, -0.05184), (0.398, 2.724, -0.1634), (0.4046, 2.724, 0.07115), (0.4037, 2.724, 0.1937), (-0.2626, 2.989, -0.7886), (-0.2149, 2.989, -0.7886), (0.3139, 2.989, 0.3994), (-0.2626, 2.989, 0.43), (0.09746, 2.989, 0.4169), (0.2747, 2.989, -0.1871), (-0.1012, 2.989, -0.7188), (-0.0207, 2.989, -0.6583), (0.2302, 2.989, -0.3347), (0.06111, 2.989, -0.5856), (0.159, 2.989, -0.4568), (0.3089, 2.989, 0.04696), (0.2963, 2.989, -0.07404), (0.315, 2.989, 0.1527), (0.3149, 2.989, 0.2557), (-0.2626, 3.166, -0.6552), (-0.2218, 3.166, -0.6552), (0.23, 3.166, 0.4053), (-0.2626, 3.166, 0.4332), (0.0534, 3.166, 0.4214), (0.2159, 3.166, -0.04994), (-0.1229, 3.166, -0.5909), (-0.03702, 3.166, -0.5157), (0.1755, 3.166, -0.196), (0.06383, 3.166, -0.402), (0.1233, 3.166, -0.3195), (0.234, 3.166, 0.17), (0.2268, 3.166, 0.05205), (0.2332, 3.166, 0.2404), (0.2306, 3.166, 0.2958), (-0.2626, 3.237, -0.5612), (-0.2197, 3.237, -0.5612), (0.1945, 3.237, 0.05087), (-0.2626, 3.237, 0.06941), (0.02613, 3.237, 0.06071), (0.1087, 3.237, -0.2374), (-0.1212, 3.237, -0.4989), (-0.04784, 3.237, -0.4358), (0.08583, 3.237, -0.2795), (0.0055, 3.237, -0.3803), (0.04494, 3.237, -0.328), (0.1599, 3.237, -0.1378), (0.1386, 3.237, -0.1888), (0.179, 3.237, -0.07987), (0.1913, 3.237, -0.006303), (-0.2626, 3.337, -0.3361), (-0.2258, 3.337, -0.3361), (0.05268, 3.337, 0.0612), (-0.2626, 3.337, 0.06637), (-0.1121, 3.337, 0.06504), (-0.0534, 3.337, -0.1441), (-0.1693, 3.337, -0.2951), (-0.1407, 3.337, -0.2629), (-0.07549, 3.337, -0.178), (-0.1164, 3.337, -0.2319), (-0.09513, 3.337, -0.2071), (-0.01383, 3.337, -0.08283), (-0.03447, 3.337, -0.1168), (0.008088, 3.337, -0.04569), (0.03485, 3.337, 0.006033), (-0.003041, -3.053, 1.308), (-0.2626, -3.072, 1.368), (-0.1925, -3.07, 1.363), (0.07443, -2.704, 0.1754), (0.077, -2.685, 0.1153), (0.0694, -2.721, 0.2306), (0.0624, -2.757, 0.3464), (-0.2626, -2.685, 0.1142), (-0.1288, -3.065, 1.348), (-0.07456, -3.059, 1.327), (-0.03732, -3.055, 1.315), (-0.003041, -3.015, 0.9792), (-0.2626, -3.033, 1.039), (-0.1925, -3.032, 1.035), (0.07443, -2.665, -0.153), (0.077, -2.647, -0.213), (0.0694, -2.683, -0.09774), (0.0624, -2.718, 0.018), (-0.2626, -2.647, -0.2141), (-0.1288, -3.027, 1.02), (-0.07456, -3.021, 0.9985), (-0.03732, -3.017, 0.9869), (0.0344, -2.821, 0.5586), (-0.2626, -2.829, 0.5826), (-0.1014, -2.827, 0.5777), (0.05649, -2.732, 0.2783), (0.0657, -2.714, 0.2201), (0.05146, -2.749, 0.3318), (0.04445, -2.786, 0.4479), (-0.2626, -2.714, 0.219), (0.1005, -2.474, 0.4828), (-0.2626, -2.474, 0.5067), (-0.02734, -2.474, 0.496), (0.1359, -2.474, -0.02087), (0.1478, -2.474, -0.1895), (0.1229, -2.474, 0.2106), (0.1132, -2.474, 0.3656), (-0.2626, -2.474, -0.1907), (0.1368, -2.214, 0.4621), (-0.2626, -2.214, 0.495), (0.003394, -2.214, 0.4841), (0.1732, -2.214, -0.03468), (0.1939, -2.214, -0.2321), (0.1589, -2.214, 0.194), (0.1482, -2.214, 0.3487), (-0.2626, -2.214, -0.2245), (-0.2626, -1.961, -0.9167), (-0.2275, -1.961, -0.9167), (0.172, -1.961, 0.4058), (-0.2626, -1.961, 0.4441), (-0.01962, -1.961, 0.4301), (0.2249, -1.961, -0.0453), (-0.1106, -1.961, -0.8184), (0.07338, -1.961, -0.6583), (0.2635, -1.961, -0.3307), (0.1612, -1.961, -0.5742), (0.2297, -1.961, -0.4594), (0.2058, -1.961, 0.08633), (0.2117, -1.961, 0.03884), (0.189, -1.961, 0.2137), (0.1761, -1.961, 0.3137), (-0.2626, -1.673, -1.229), (-0.2225, -1.673, -1.229), (0.2266, -1.673, 0.3511), (-0.2626, -1.673, 0.3879), (0.07662, -1.673, 0.3711), (0.2426, -1.673, -0.5521), (-0.204, -1.673, -1.071), (-0.1832, -1.673, -1.002), (0.1632, -1.673, -0.6492), (-0.1528, -1.673, -0.9215), (-0.05877, -1.673, -0.813), (0.3026, -1.673, -0.2461), (0.3111, -1.673, -0.3722), (0.2662, -1.673, 0.0453), (0.2494, -1.673, 0.1615), (-0.2626, -1.13, -1.229), (-0.2241, -1.13, -1.229), (0.2594, -1.13, 0.2745), (-0.2626, -1.13, 0.3114), (0.09817, -1.13, 0.2946), (0.3635, -1.13, -0.4755), (-0.1788, -1.13, -1.14), (-0.1351, -1.13, -1.064), (0.3339, -1.13, -0.6301), (-0.06639, -1.13, -0.998), (0.2382, -1.13, -0.7517), (0.3316, -1.13, -0.2001), (0.3592, -1.13, -0.33), (0.2825, -1.13, 0.04533), (0.2677, -1.13, 0.1616), (-0.2626, -0.8754, -1.229), (-0.231, -0.8754, -1.229), (0.3406, -0.8754, -0.1445), (-0.2626, -0.8754, -0.1176), (0.1201, -0.8754, -0.1238), (0.3574, -0.8754, -0.5274), (-0.1819, -0.8754, -1.139), (-0.1267, -0.8754, -1.058), (0.3231, -0.8754, -0.6271), (-0.07331, -0.8754, -0.996), (0.2619, -0.8754, -0.7126), (0.3784, -0.8754, -0.3789), (0.3755, -0.8754, -0.4526), (0.3579, -0.8754, -0.2546), (0.3442, -0.8754, -0.2029), (-0.2626, -0.4205, -1.229), (-0.2242, -0.4205, -1.229), (0.4326, -0.4205, -0.1897), (-0.2626, -0.4205, -0.1551), (0.2401, -0.4205, -0.1699), (0.4519, -0.4205, -0.7484), (-0.1721, -0.4205, -1.179), (-0.06985, -0.4205, -1.115), (0.4056, -0.4205, -0.8043), (0.1313, -0.4205, -1.005), (0.2685, -0.4205, -0.9136), (0.4867, -0.4205, -0.556), (0.4841, -0.4205, -0.6681), (0.4557, -0.4205, -0.3704), (0.4482, -0.4205, -0.3057), (-0.2626, 0.09849, -1.229), (-0.2293, 0.09849, -1.229), (0.4688, 0.09849, -0.2286), (-0.2626, 0.09849, -0.1941), (0.2654, 0.09849, -0.2089), (0.4978, 0.09849, -0.8106), (-0.1572, 0.09849, -1.18), (-0.03732, 0.09849, -1.127), (0.4227, 0.09849, -0.8975), (0.1484, 0.09849, -1.057), (0.3387, 0.09849, -0.9625), (0.5166, 0.09849, -0.5562), (0.5292, 0.09849, -0.6882), (0.4784, 0.09849, -0.3772), (0.4758, 0.09849, -0.3125), (-0.2626, 0.341, -1.229), (-0.2211, 0.341, -1.229), (0.4943, 0.341, -0.2378), (-0.2626, 0.341, -0.2024), (0.2519, 0.341, -0.2204), (0.5617, 0.341, -0.6284), (0.3459, 0.341, -1.008), (0.4528, 0.341, -0.9345), (0.5624, 0.341, -0.6999), (0.5168, 0.341, -0.8582), (0.5492, 0.341, -0.7896), (0.5284, 0.341, -0.4808), (0.5498, 0.341, -0.5519), (0.5109, 0.341, -0.4189), (0.5018, 0.341, -0.3434), (-0.2626, 0.8815, -1.229), (-0.2208, 0.8815, -1.229), (0.4946, 0.8815, -0.2315), (-0.2626, 0.8815, -0.1961), (0.2522, 0.8815, -0.2141), (0.562, 0.8815, -0.6221), (0.3462, 0.8815, -1.002), (0.4531, 0.8815, -0.9282), (0.5627, 0.8815, -0.6936), (0.5171, 0.8815, -0.8519), (0.5495, 0.8815, -0.7833), (0.5287, 0.8815, -0.4745), (0.5501, 0.8815, -0.5456), (0.5112, 0.8815, -0.4126), (0.5021, 0.8815, -0.3371), (-0.2626, 1.432, -1.229), (-0.2155, 1.432, -1.229), (0.5159, 1.432, -0.2454), (-0.2626, 1.432, -0.1993), (0.2738, 1.432, -0.2253), (0.6071, 1.432, -0.6732), (0.136, 1.432, -1.14), (0.3652, 1.432, -1.064), (0.5972, 1.432, -0.7979), (0.4665, 1.432, -0.9988), (0.5574, 1.432, -0.9062), (0.5711, 1.432, -0.5097), (0.5845, 1.432, -0.5462), (0.5324, 1.432, -0.4158), (0.5233, 1.432, -0.343), (-0.243, 1.99, -1.229), (-0.2049, 1.99, -1.229), (0.5089, 1.99, -0.2091), (-0.246, 1.99, -0.1786), (0.1402, 1.99, -0.1852), (0.5735, 1.99, -0.6941), (0.08029, 1.99, -1.156), (0.2674, 1.99, -1.09), (0.5463, 1.99, -0.8249), (0.3908, 1.99, -1.022), (0.4791, 1.99, -0.9399), (0.5486, 1.99, -0.5005), (0.5696, 1.99, -0.5994), (0.526, 1.99, -0.4015), (0.5194, 1.99, -0.325), (-0.2626, 2.481, -1.229), (-0.2237, 2.481, -1.229), (0.4391, 2.481, -0.01463), (-0.2626, 2.481, 0.01594), (0.1191, 2.481, 0.009289), (0.4542, 2.481, -0.6955), (0.01685, 2.481, -1.134), (0.1721, 2.481, -1.051), (0.4179, 2.481, -0.8022), (0.2827, 2.481, -0.9772), (0.3582, 2.481, -0.9048), (0.4724, 2.481, -0.5037), (0.4725, 2.481, -0.5998), (0.4599, 2.481, -0.4019), (0.4396, 2.481, -0.1668), (-0.2626, 2.792, -1.229), (-0.2159, 2.792, -1.229), (0.3971, 2.792, 0.012), (-0.2626, 2.792, 0.04256), (0.1195, 2.792, 0.02953), (0.377, 2.792, -0.6204), (0.006938, 2.792, -1.103), (0.1506, 2.792, -0.9869), (0.3486, 2.792, -0.7085), (0.232, 2.792, -0.9074), (0.289, 2.792, -0.8297), (0.405, 2.792, -0.3973), (0.398, 2.792, -0.5088), (0.4046, 2.792, -0.2743), (0.4037, 2.792, -0.1518), (-0.2626, 3.056, -1.134), (-0.2149, 3.056, -1.134), (0.3139, 3.056, 0.05398), (-0.2626, 3.056, 0.08455), (0.09746, 3.056, 0.07152), (0.2747, 3.056, -0.5325), (-0.1012, 3.056, -1.064), (-0.0207, 3.056, -1.004), (0.2302, 3.056, -0.6801), (0.06111, 3.056, -0.931), (0.159, 3.056, -0.8023), (0.3089, 3.056, -0.2985), (0.2963, 3.056, -0.4195), (0.315, 3.056, -0.1927), (0.3149, 3.056, -0.08974), (-0.2626, 3.234, -1.001), (-0.2218, 3.234, -1.001), (0.23, 3.234, 0.05987), (-0.2626, 3.234, 0.08779), (0.0534, 3.234, 0.07604), (0.2159, 3.234, -0.3954), (-0.1229, 3.234, -0.9363), (-0.03702, 3.234, -0.8611), (0.1755, 3.234, -0.5414), (0.06383, 3.234, -0.7474), (0.1233, 3.234, -0.6649), (0.234, 3.234, -0.1754), (0.2268, 3.234, -0.2934), (0.2332, 3.234, -0.105), (0.2306, 3.234, -0.04956), (-0.2626, 3.305, -0.9066), (-0.2197, 3.305, -0.9066), (0.1945, 3.305, -0.2945), (-0.2626, 3.305, -0.276), (0.02613, 3.305, -0.2847), (0.1087, 3.305, -0.5828), (-0.1212, 3.305, -0.8443), (-0.04784, 3.305, -0.7812), (0.08583, 3.305, -0.6249), (0.0055, 3.305, -0.7257), (0.04494, 3.305, -0.6734), (0.1599, 3.305, -0.4832), (0.1386, 3.305, -0.5342), (0.179, 3.305, -0.4253), (0.1913, 3.305, -0.3517), (-0.2626, 3.405, -0.6816), (-0.2258, 3.405, -0.6816), (0.05268, 3.405, -0.2842), (-0.2626, 3.405, -0.279), (-0.1121, 3.405, -0.2804), (-0.0534, 3.405, -0.4895), (-0.1693, 3.405, -0.6405), (-0.1407, 3.405, -0.6084), (-0.07549, 3.405, -0.5234), (-0.1164, 3.405, -0.5773), (-0.09513, 3.405, -0.5525), (-0.01383, 3.405, -0.4282), (-0.03447, 3.405, -0.4622), (0.008088, 3.405, -0.3911), (0.03485, 3.405, -0.3394), (0.1005, -2.542, 0.4828), (-0.2626, -2.542, 0.5067), (-0.02734, -2.542, 0.496), (0.1359, -2.542, -0.02087), (0.1478, -2.542, -0.1895), (0.1229, -2.542, 0.2106), (0.1132, -2.542, 0.3656), (-0.2626, -2.542, -0.1907), (0.1368, -2.282, 0.4621), (-0.2626, -2.282, 0.495), (0.003394, -2.282, 0.4841), (0.1732, -2.282, -0.03468), (0.1939, -2.282, -0.2321), (0.1589, -2.282, 0.194), (0.1482, -2.282, 0.3487), (-0.2626, -2.282, -0.2245), (-0.2626, -2.029, -0.9167), (-0.2275, -2.029, -0.9167), (0.172, -2.029, 0.4058), (-0.2626, -2.029, 0.4441), (-0.01962, -2.029, 0.4301), (0.2249, -2.029, -0.0453), (-0.1106, -2.029, -0.8184), (0.07338, -2.029, -0.6583), (0.2635, -2.029, -0.3307), (0.1612, -2.029, -0.5742), (0.2297, -2.029, -0.4594), (0.2058, -2.029, 0.08633), (0.2117, -2.029, 0.03884), (0.189, -2.029, 0.2137), (0.1761, -2.029, 0.3137), (-0.2626, -1.741, -1.229), (-0.2225, -1.741, -1.229), (0.2266, -1.741, 0.3511), (-0.2626, -1.741, 0.3879), (0.07662, -1.741, 0.3711), (0.2426, -1.741, -0.5521), (-0.204, -1.741, -1.071), (-0.1832, -1.741, -1.002), (0.1632, -1.741, -0.6492), (-0.1528, -1.741, -0.9215), (-0.05877, -1.741, -0.813), (0.3026, -1.741, -0.2461), (0.3111, -1.741, -0.3722), (0.2662, -1.741, 0.0453), (0.2494, -1.741, 0.1615), (-0.2626, -1.198, -1.229), (-0.2241, -1.198, -1.229), (0.2594, -1.198, 0.2745), (-0.2626, -1.198, 0.3114), (0.09817, -1.198, 0.2946), (0.3635, -1.198, -0.4755), (-0.1788, -1.198, -1.14), (-0.1351, -1.198, -1.064), (0.3339, -1.198, -0.6301), (-0.06639, -1.198, -0.998), (0.2382, -1.198, -0.7517), (0.3316, -1.198, -0.2001), (0.3592, -1.198, -0.33), (0.2825, -1.198, 0.04533), (0.2677, -1.198, 0.1616), (-0.2626, -0.9432, -1.229), (-0.231, -0.9432, -1.229), (0.3406, -0.9432, -0.1445), (-0.2626, -0.9432, -0.1176), (0.1201, -0.9432, -0.1238), (0.3574, -0.9432, -0.5274), (-0.1819, -0.9432, -1.139), (-0.1267, -0.9432, -1.058), (0.3231, -0.9432, -0.6271), (-0.07331, -0.9432, -0.996), (0.2619, -0.9432, -0.7126), (0.3784, -0.9432, -0.3789), (0.3755, -0.9432, -0.4526), (0.3579, -0.9432, -0.2546), (0.3442, -0.9432, -0.2029), (-0.2626, -0.4883, -1.229), (-0.2242, -0.4883, -1.229), (0.4326, -0.4883, -0.1897), (-0.2626, -0.4883, -0.1551), (0.2401, -0.4883, -0.1699), (0.4519, -0.4883, -0.7484), (-0.1721, -0.4883, -1.179), (-0.06985, -0.4883, -1.115), (0.4056, -0.4883, -0.8043), (0.1313, -0.4883, -1.005), (0.2685, -0.4883, -0.9136), (0.4867, -0.4883, -0.556), (0.4841, -0.4883, -0.6681), (0.4557, -0.4883, -0.3704), (0.4482, -0.4883, -0.3057), (-0.2626, 0.03071, -1.229), (-0.2293, 0.03071, -1.229), (0.4688, 0.03071, -0.2286), (-0.2626, 0.03071, -0.1941), (0.2654, 0.03071, -0.2089), (0.4978, 0.03071, -0.8106), (-0.1572, 0.03071, -1.18), (-0.03732, 0.03071, -1.127), (0.4227, 0.03071, -0.8975), (0.1484, 0.03071, -1.057), (0.3387, 0.03071, -0.9625), (0.5166, 0.03071, -0.5562), (0.5292, 0.03071, -0.6882), (0.4784, 0.03071, -0.3772), (0.4758, 0.03071, -0.3125), (-0.2626, 0.2732, -1.229), (-0.2211, 0.2732, -1.229), (0.4943, 0.2732, -0.2378), (-0.2626, 0.2732, -0.2024), (0.2519, 0.2732, -0.2204), (0.5617, 0.2732, -0.6284), (0.3459, 0.2732, -1.008), (0.4528, 0.2732, -0.9345), (0.5624, 0.2732, -0.6999), (0.5168, 0.2732, -0.8582), (0.5492, 0.2732, -0.7896), (0.5284, 0.2732, -0.4808), (0.5498, 0.2732, -0.5519), (0.5109, 0.2732, -0.4189), (0.5018, 0.2732, -0.3434), (-0.2626, 0.8137, -1.229), (-0.2208, 0.8137, -1.229), (0.4946, 0.8137, -0.2315), (-0.2626, 0.8137, -0.1961), (0.2522, 0.8137, -0.2141), (0.562, 0.8137, -0.6221), (0.3462, 0.8137, -1.002), (0.4531, 0.8137, -0.9282), (0.5627, 0.8137, -0.6936), (0.5171, 0.8137, -0.8519), (0.5495, 0.8137, -0.7833), (0.5287, 0.8137, -0.4745), (0.5501, 0.8137, -0.5456), (0.5112, 0.8137, -0.4126), (0.5021, 0.8137, -0.3371), (-0.2626, 1.364, -1.229), (-0.2155, 1.364, -1.229), (0.5159, 1.364, -0.2454), (-0.2626, 1.364, -0.1993), (0.2738, 1.364, -0.2253), (0.6071, 1.364, -0.6732), (0.136, 1.364, -1.14), (0.3652, 1.364, -1.064), (0.5972, 1.364, -0.7979), (0.4665, 1.364, -0.9988), (0.5574, 1.364, -0.9062), (0.5711, 1.364, -0.5097), (0.5845, 1.364, -0.5462), (0.5324, 1.364, -0.4158), (0.5233, 1.364, -0.343), (-0.243, 1.923, -1.229), (-0.2049, 1.923, -1.229), (0.5089, 1.923, -0.2091), (-0.246, 1.923, -0.1786), (0.1402, 1.923, -0.1852), (0.5735, 1.923, -0.6941), (0.08029, 1.923, -1.156), (0.2674, 1.923, -1.09), (0.5463, 1.923, -0.8249), (0.3908, 1.923, -1.022), (0.4791, 1.923, -0.9399), (0.5486, 1.923, -0.5005), (0.5696, 1.923, -0.5994), (0.526, 1.923, -0.4015), (0.5194, 1.923, -0.325), (-0.2626, 2.413, -1.229), (-0.2237, 2.413, -1.229), (0.4391, 2.413, -0.01463), (-0.2626, 2.413, 0.01594), (0.1191, 2.413, 0.009289), (0.4542, 2.413, -0.6955), (0.01685, 2.413, -1.134), (0.1721, 2.413, -1.051), (0.4179, 2.413, -0.8022), (0.2827, 2.413, -0.9772), (0.3582, 2.413, -0.9048), (0.4724, 2.413, -0.5037), (0.4725, 2.413, -0.5998), (0.4599, 2.413, -0.4019), (0.4396, 2.413, -0.1668), (-0.2626, 2.724, -1.229), (-0.2159, 2.724, -1.229), (0.3971, 2.724, 0.012), (-0.2626, 2.724, 0.04256), (0.1195, 2.724, 0.02953), (0.377, 2.724, -0.6204), (0.006938, 2.724, -1.103), (0.1506, 2.724, -0.9869), (0.3486, 2.724, -0.7085), (0.232, 2.724, -0.9074), (0.289, 2.724, -0.8297), (0.405, 2.724, -0.3973), (0.398, 2.724, -0.5088), (0.4046, 2.724, -0.2743), (0.4037, 2.724, -0.1518), (-0.2626, 2.989, -1.134), (-0.2149, 2.989, -1.134), (0.3139, 2.989, 0.05398), (-0.2626, 2.989, 0.08455), (0.09746, 2.989, 0.07152), (0.2747, 2.989, -0.5325), (-0.1012, 2.989, -1.064), (-0.0207, 2.989, -1.004), (0.2302, 2.989, -0.6801), (0.06111, 2.989, -0.931), (0.159, 2.989, -0.8023), (0.3089, 2.989, -0.2985), (0.2963, 2.989, -0.4195), (0.315, 2.989, -0.1927), (0.3149, 2.989, -0.08974), (-0.2626, 3.166, -1.001), (-0.2218, 3.166, -1.001), (0.23, 3.166, 0.05987), (-0.2626, 3.166, 0.08779), (0.0534, 3.166, 0.07604), (0.2159, 3.166, -0.3954), (-0.1229, 3.166, -0.9363), (-0.03702, 3.166, -0.8611), (0.1755, 3.166, -0.5414), (0.06383, 3.166, -0.7474), (0.1233, 3.166, -0.6649), (0.234, 3.166, -0.1754), (0.2268, 3.166, -0.2934), (0.2332, 3.166, -0.105), (0.2306, 3.166, -0.04956), (-0.2626, 3.237, -0.9066), (-0.2197, 3.237, -0.9066), (0.1945, 3.237, -0.2945), (-0.2626, 3.237, -0.276), (0.02613, 3.237, -0.2847), (0.1087, 3.237, -0.5828), (-0.1212, 3.237, -0.8443), (-0.04784, 3.237, -0.7812), (0.08583, 3.237, -0.6249), (0.0055, 3.237, -0.7257), (0.04494, 3.237, -0.6734), (0.1599, 3.237, -0.4832), (0.1386, 3.237, -0.5342), (0.179, 3.237, -0.4253), (0.1913, 3.237, -0.3517), (-0.2626, 3.337, -0.6816), (-0.2258, 3.337, -0.6816), (0.05268, 3.337, -0.2842), (-0.2626, 3.337, -0.279), (-0.1121, 3.337, -0.2804), (-0.0534, 3.337, -0.4895), (-0.1693, 3.337, -0.6405), (-0.1407, 3.337, -0.6084), (-0.07549, 3.337, -0.5234), (-0.1164, 3.337, -0.5773), (-0.09513, 3.337, -0.5525), (-0.01383, 3.337, -0.4282), (-0.03447, 3.337, -0.4622), (0.008088, 3.337, -0.3911), (0.03485, 3.337, -0.3394), (-0.003041, -3.053, 0.9622), (-0.2626, -3.072, 1.022), (-0.1925, -3.07, 1.018), (0.07443, -2.704, -0.1701), (0.077, -2.685, -0.2301), (0.0694, -2.721, -0.1148), (0.0624, -2.757, 0.0009585), (-0.2626, -2.685, -0.2312), (-0.1288, -3.065, 1.003), (-0.07456, -3.059, 0.9815), (-0.03732, -3.055, 0.9698)], [], [(173, 429, 430, 174), (41, 297, 298, 42), (146, 402, 403, 147), (251, 507, 508, 252), (115, 371, 378, 122), (220, 476, 483, 227), (96, 352, 351, 95), (201, 457, 456, 200), (42, 298, 300, 44), (147, 403, 405, 149), (252, 508, 510, 254), (121, 377, 378, 122), (226, 482, 483, 227), (97, 353, 355, 99), (202, 458, 460, 204), (67, 323, 335, 79), (43, 299, 301, 45), (172, 428, 440, 184), (148, 404, 406, 150), (253, 509, 511, 255), (121, 377, 379, 123), (226, 482, 484, 228), (96, 352, 357, 101), (70, 326, 329, 73), (201, 457, 462, 206), (44, 300, 301, 45), (175, 431, 434, 178), (19, 275, 277, 21), (149, 405, 406, 150), (254, 510, 511, 255), (123, 379, 380, 124), (228, 484, 485, 229), (98, 354, 355, 99), (71, 327, 328, 72), (203, 459, 460, 204), (40, 296, 303, 47), (176, 432, 433, 177), (20, 276, 277, 21), (145, 401, 408, 152), (250, 506, 513, 257), (126, 382, 381, 125), (231, 487, 486, 230), (72, 328, 330, 74), (46, 302, 303, 47), (177, 433, 435, 179), (151, 407, 408, 152), (256, 512, 513, 257), (127, 383, 385, 129), (232, 488, 490, 234), (97, 353, 365, 109), (73, 329, 331, 75), (202, 458, 470, 214), (46, 302, 304, 48), (178, 434, 436, 180), (19, 275, 281, 25), (151, 407, 409, 153), (256, 512, 514, 258), (126, 382, 387, 131), (231, 487, 492, 236), (100, 356, 359, 103), (74, 330, 331, 75), (205, 461, 464, 208), (48, 304, 305, 49), (179, 435, 436, 180), (22, 278, 279, 23), (153, 409, 410, 154), (258, 514, 515, 259), (128, 384, 385, 129), (233, 489, 490, 234), (101, 357, 358, 102), (70, 326, 333, 77), (206, 462, 463, 207), (51, 307, 306, 50), (175, 431, 438, 182), (22, 278, 280, 24), (156, 412, 411, 155), (261, 517, 516, 260), (102, 358, 360, 104), (76, 332, 333, 77), (207, 463, 465, 209), (52, 308, 310, 54), (181, 437, 438, 182), (24, 280, 281, 25), (157, 413, 415, 159), (262, 518, 520, 264), (127, 383, 395, 139), (232, 488, 500, 244), (103, 359, 361, 105), (76, 332, 334, 78), (208, 464, 466, 210), (51, 307, 312, 56), (181, 437, 439, 183), (26, 282, 279, 23), (156, 412, 417, 161), (261, 517, 522, 266), (130, 386, 389, 133), (235, 491, 494, 238), (104, 360, 361, 105), (78, 334, 335, 79), (209, 465, 466, 210), (53, 309, 310, 54), (183, 439, 440, 184), (27, 283, 285, 29), (158, 414, 415, 159), (263, 519, 520, 264), (131, 387, 388, 132), (236, 492, 493, 237), (100, 356, 363, 107), (81, 337, 336, 80), (205, 461, 468, 212), (186, 442, 441, 185), (28, 284, 285, 29), (132, 388, 390, 134), (237, 493, 495, 239), (106, 362, 363, 107), (211, 467, 468, 212), (82, 338, 340, 84), (187, 443, 445, 189), (52, 308, 320, 64), (157, 413, 425, 169), (262, 518, 530, 274), (133, 389, 391, 135), (238, 494, 496, 240), (106, 362, 364, 108), (211, 467, 469, 213), (81, 337, 342, 86), (186, 442, 447, 191), (55, 311, 314, 58), (160, 416, 419, 163), (27, 283, 289, 33), (265, 521, 524, 268), (134, 390, 391, 135), (239, 495, 496, 240), (108, 364, 365, 109), (213, 469, 470, 214), (83, 339, 340, 84), (188, 444, 445, 189), (56, 312, 313, 57), (30, 286, 287, 31), (161, 417, 418, 162), (266, 522, 523, 267), (130, 386, 393, 137), (235, 491, 498, 242), (111, 367, 366, 110), (216, 472, 471, 215), (57, 313, 315, 59), (30, 286, 288, 32), (162, 418, 420, 164), (267, 523, 525, 269), (136, 392, 393, 137), (241, 497, 498, 242), (112, 368, 370, 114), (82, 338, 350, 94), (217, 473, 475, 219), (58, 314, 316, 60), (187, 443, 455, 199), (32, 288, 289, 33), (163, 419, 421, 165), (268, 524, 526, 270), (136, 392, 394, 138), (241, 497, 499, 243), (111, 367, 372, 116), (85, 341, 344, 88), (216, 472, 477, 221), (59, 315, 316, 60), (190, 446, 449, 193), (34, 290, 287, 31), (164, 420, 421, 165), (269, 525, 526, 270), (138, 394, 395, 139), (243, 499, 500, 244), (113, 369, 370, 114), (86, 342, 343, 87), (218, 474, 475, 219), (55, 311, 318, 62), (191, 447, 448, 192), (36, 292, 291, 35), (160, 416, 423, 167), (265, 521, 528, 272), (141, 397, 396, 140), (246, 502, 501, 245), (87, 343, 345, 89), (61, 317, 318, 62), (192, 448, 450, 194), (37, 293, 295, 39), (166, 422, 423, 167), (271, 527, 528, 272), (142, 398, 400, 144), (247, 503, 505, 249), (112, 368, 380, 124), (88, 344, 346, 90), (217, 473, 485, 229), (61, 317, 319, 63), (193, 449, 451, 195), (36, 292, 297, 41), (166, 422, 424, 168), (271, 527, 529, 273), (141, 397, 402, 146), (246, 502, 507, 251), (115, 371, 374, 118), (220, 476, 479, 223), (89, 345, 346, 90), (63, 319, 320, 64), (194, 450, 451, 195), (38, 294, 295, 39), (168, 424, 425, 169), (273, 529, 530, 274), (143, 399, 400, 144), (248, 504, 505, 249), (116, 372, 373, 117), (221, 477, 478, 222), (85, 341, 348, 92), (66, 322, 321, 65), (190, 446, 453, 197), (171, 427, 426, 170), (117, 373, 375, 119), (222, 478, 480, 224), (91, 347, 348, 92), (67, 323, 325, 69), (196, 452, 453, 197), (37, 293, 305, 49), (172, 428, 430, 174), (142, 398, 410, 154), (247, 503, 515, 259), (118, 374, 376, 120), (223, 479, 481, 225), (91, 347, 349, 93), (66, 322, 327, 71), (196, 452, 454, 198), (171, 427, 432, 176), (40, 296, 299, 43), (145, 401, 404, 148), (250, 506, 509, 253), (119, 375, 376, 120), (224, 480, 481, 225), (93, 349, 350, 94), (198, 454, 455, 199), (68, 324, 325, 69), (8, 539, 540, 9), (9, 540, 541, 10), (2, 533, 539, 8), (7, 538, 535, 4), (5, 536, 537, 6), (3, 534, 536, 5), (3, 534, 535, 4), (0, 531, 537, 6), (1, 532, 538, 7), (1, 532, 533, 2), (0, 531, 541, 10), (715, 716, 972, 971), (583, 584, 840, 839), (688, 689, 945, 944), (793, 794, 1050, 1049), (657, 664, 920, 913), (762, 769, 1025, 1018), (638, 637, 893, 894), (743, 742, 998, 999), (584, 586, 842, 840), (689, 691, 947, 945), (794, 796, 1052, 1050), (663, 664, 920, 919), (768, 769, 1025, 1024), (639, 641, 897, 895), (744, 746, 1002, 1000), (609, 621, 877, 865), (585, 587, 843, 841), (714, 726, 982, 970), (690, 692, 948, 946), (795, 797, 1053, 1051), (663, 665, 921, 919), (768, 770, 1026, 1024), (638, 643, 899, 894), (612, 615, 871, 868), (743, 748, 1004, 999), (586, 587, 843, 842), (717, 720, 976, 973), (561, 563, 819, 817), (691, 692, 948, 947), (796, 797, 1053, 1052), (665, 666, 922, 921), (770, 771, 1027, 1026), (640, 641, 897, 896), (613, 614, 870, 869), (745, 746, 1002, 1001), (582, 589, 845, 838), (718, 719, 975, 974), (562, 563, 819, 818), (687, 694, 950, 943), (792, 799, 1055, 1048), (668, 667, 923, 924), (773, 772, 1028, 1029), (614, 616, 872, 870), (588, 589, 845, 844), (719, 721, 977, 975), (693, 694, 950, 949), (798, 799, 1055, 1054), (669, 671, 927, 925), (774, 776, 1032, 1030), (639, 651, 907, 895), (615, 617, 873, 871), (744, 756, 1012, 1000), (588, 590, 846, 844), (720, 722, 978, 976), (561, 567, 823, 817), (693, 695, 951, 949), (798, 800, 1056, 1054), (668, 673, 929, 924), (773, 778, 1034, 1029), (642, 645, 901, 898), (616, 617, 873, 872), (747, 750, 1006, 1003), (590, 591, 847, 846), (721, 722, 978, 977), (564, 565, 821, 820), (695, 696, 952, 951), (800, 801, 1057, 1056), (670, 671, 927, 926), (775, 776, 1032, 1031), (643, 644, 900, 899), (612, 619, 875, 868), (748, 749, 1005, 1004), (593, 592, 848, 849), (717, 724, 980, 973), (564, 566, 822, 820), (698, 697, 953, 954), (803, 802, 1058, 1059), (644, 646, 902, 900), (618, 619, 875, 874), (749, 751, 1007, 1005), (594, 596, 852, 850), (723, 724, 980, 979), (566, 567, 823, 822), (699, 701, 957, 955), (804, 806, 1062, 1060), (669, 681, 937, 925), (774, 786, 1042, 1030), (645, 647, 903, 901), (618, 620, 876, 874), (750, 752, 1008, 1006), (593, 598, 854, 849), (723, 725, 981, 979), (568, 565, 821, 824), (698, 703, 959, 954), (803, 808, 1064, 1059), (672, 675, 931, 928), (777, 780, 1036, 1033), (646, 647, 903, 902), (620, 621, 877, 876), (751, 752, 1008, 1007), (595, 596, 852, 851), (725, 726, 982, 981), (569, 571, 827, 825), (700, 701, 957, 956), (805, 806, 1062, 1061), (673, 674, 930, 929), (778, 779, 1035, 1034), (642, 649, 905, 898), (623, 622, 878, 879), (747, 754, 1010, 1003), (728, 727, 983, 984), (570, 571, 827, 826), (674, 676, 932, 930), (779, 781, 1037, 1035), (648, 649, 905, 904), (753, 754, 1010, 1009), (624, 626, 882, 880), (729, 731, 987, 985), (594, 606, 862, 850), (699, 711, 967, 955), (804, 816, 1072, 1060), (675, 677, 933, 931), (780, 782, 1038, 1036), (648, 650, 906, 904), (753, 755, 1011, 1009), (623, 628, 884, 879), (728, 733, 989, 984), (597, 600, 856, 853), (702, 705, 961, 958), (569, 575, 831, 825), (807, 810, 1066, 1063), (676, 677, 933, 932), (781, 782, 1038, 1037), (650, 651, 907, 906), (755, 756, 1012, 1011), (625, 626, 882, 881), (730, 731, 987, 986), (598, 599, 855, 854), (572, 573, 829, 828), (703, 704, 960, 959), (808, 809, 1065, 1064), (672, 679, 935, 928), (777, 784, 1040, 1033), (653, 652, 908, 909), (758, 757, 1013, 1014), (599, 601, 857, 855), (572, 574, 830, 828), (704, 706, 962, 960), (809, 811, 1067, 1065), (678, 679, 935, 934), (783, 784, 1040, 1039), (654, 656, 912, 910), (624, 636, 892, 880), (759, 761, 1017, 1015), (600, 602, 858, 856), (729, 741, 997, 985), (574, 575, 831, 830), (705, 707, 963, 961), (810, 812, 1068, 1066), (678, 680, 936, 934), (783, 785, 1041, 1039), (653, 658, 914, 909), (627, 630, 886, 883), (758, 763, 1019, 1014), (601, 602, 858, 857), (732, 735, 991, 988), (576, 573, 829, 832), (706, 707, 963, 962), (811, 812, 1068, 1067), (680, 681, 937, 936), (785, 786, 1042, 1041), (655, 656, 912, 911), (628, 629, 885, 884), (760, 761, 1017, 1016), (597, 604, 860, 853), (733, 734, 990, 989), (578, 577, 833, 834), (702, 709, 965, 958), (807, 814, 1070, 1063), (683, 682, 938, 939), (788, 787, 1043, 1044), (629, 631, 887, 885), (603, 604, 860, 859), (734, 736, 992, 990), (579, 581, 837, 835), (708, 709, 965, 964), (813, 814, 1070, 1069), (684, 686, 942, 940), (789, 791, 1047, 1045), (654, 666, 922, 910), (630, 632, 888, 886), (759, 771, 1027, 1015), (603, 605, 861, 859), (735, 737, 993, 991), (578, 583, 839, 834), (708, 710, 966, 964), (813, 815, 1071, 1069), (683, 688, 944, 939), (788, 793, 1049, 1044), (657, 660, 916, 913), (762, 765, 1021, 1018), (631, 632, 888, 887), (605, 606, 862, 861), (736, 737, 993, 992), (580, 581, 837, 836), (710, 711, 967, 966), (815, 816, 1072, 1071), (685, 686, 942, 941), (790, 791, 1047, 1046), (658, 659, 915, 914), (763, 764, 1020, 1019), (627, 634, 890, 883), (608, 607, 863, 864), (732, 739, 995, 988), (713, 712, 968, 969), (659, 661, 917, 915), (764, 766, 1022, 1020), (633, 634, 890, 889), (609, 611, 867, 865), (738, 739, 995, 994), (579, 591, 847, 835), (714, 716, 972, 970), (684, 696, 952, 940), (789, 801, 1057, 1045), (660, 662, 918, 916), (765, 767, 1023, 1021), (633, 635, 891, 889), (608, 613, 869, 864), (738, 740, 996, 994), (713, 718, 974, 969), (582, 585, 841, 838), (687, 690, 946, 943), (792, 795, 1051, 1048), (661, 662, 918, 917), (766, 767, 1023, 1022), (635, 636, 892, 891), (740, 741, 997, 996), (610, 611, 867, 866), (550, 551, 1082, 1081), (551, 552, 1083, 1082), (544, 550, 1081, 1075), (549, 546, 1077, 1080), (547, 548, 1079, 1078), (545, 547, 1078, 1076), (545, 546, 1077, 1076), (542, 548, 1079, 1073), (543, 549, 1080, 1074), (543, 544, 1075, 1074), (542, 552, 1083, 1073), (294, 38, 580, 836), (511, 510, 1052, 1053), (232, 244, 786, 774), (346, 345, 887, 888), (67, 79, 621, 609), (456, 457, 999, 998), (179, 180, 722, 721), (291, 292, 834, 833), (17, 11, 553, 559), (519, 263, 805, 1061), (404, 401, 943, 946), (126, 125, 667, 668), (399, 143, 685, 941), (513, 506, 1048, 1055), (235, 238, 780, 777), (348, 341, 883, 890), (70, 73, 615, 612), (460, 458, 1000, 1002), (175, 182, 724, 717), (295, 293, 835, 837), (15, 14, 556, 557), (403, 402, 944, 945), (127, 129, 671, 669), (504, 248, 790, 1046), (513, 512, 1054, 1055), (236, 237, 779, 778), (348, 347, 889, 890), (71, 72, 614, 613), (462, 457, 999, 1004), (181, 182, 724, 723), (297, 292, 834, 839), (16, 14, 556, 558), (405, 403, 945, 947), (126, 131, 673, 668), (514, 512, 1054, 1056), (237, 239, 781, 779), (349, 347, 889, 891), (72, 74, 616, 614), (460, 459, 1001, 1002), (181, 183, 725, 723), (17, 16, 558, 559), (295, 294, 836, 837), (406, 404, 946, 948), (128, 129, 671, 670), (515, 514, 1056, 1057), (238, 240, 782, 780), (73, 75, 617, 615), (350, 349, 891, 892), (470, 458, 1000, 1012), (183, 184, 726, 725), (15, 18, 560, 557), (305, 293, 835, 847), (127, 139, 681, 669), (406, 405, 947, 948), (516, 517, 1059, 1058), (239, 240, 782, 781), (74, 75, 617, 616), (351, 352, 894, 893), (464, 461, 1003, 1006), (186, 185, 727, 728), (19, 21, 563, 561), (299, 296, 838, 841), (80, 336, 878, 622), (130, 133, 675, 672), (408, 401, 943, 950), (520, 518, 1060, 1062), (235, 242, 784, 777), (70, 77, 619, 612), (355, 353, 895, 897), (463, 462, 1004, 1005), (187, 189, 731, 729), (20, 21, 563, 562), (298, 297, 839, 840), (131, 132, 674, 673), (408, 407, 949, 950), (522, 517, 1059, 1064), (241, 242, 784, 783), (76, 77, 619, 618), (357, 352, 894, 899), (465, 463, 1005, 1007), (186, 191, 733, 728), (19, 25, 567, 561), (300, 298, 840, 842), (132, 134, 676, 674), (409, 407, 949, 951), (520, 519, 1061, 1062), (241, 243, 785, 783), (76, 78, 620, 618), (355, 354, 896, 897), (466, 464, 1006, 1008), (188, 189, 731, 730), (22, 23, 565, 564), (301, 299, 841, 843), (185, 441, 983, 727), (133, 135, 677, 675), (410, 409, 951, 952), (530, 518, 1060, 1072), (243, 244, 786, 785), (78, 79, 621, 620), (365, 353, 895, 907), (466, 465, 1007, 1008), (187, 199, 741, 729), (22, 24, 566, 564), (301, 300, 842, 843), (284, 28, 570, 826), (134, 135, 677, 676), (411, 412, 954, 953), (524, 521, 1063, 1066), (246, 245, 787, 788), (81, 80, 622, 623), (359, 356, 898, 901), (468, 461, 1003, 1010), (190, 193, 735, 732), (24, 25, 567, 566), (303, 296, 838, 845), (130, 137, 679, 672), (415, 413, 955, 957), (523, 522, 1064, 1065), (247, 249, 791, 789), (82, 84, 626, 624), (358, 357, 899, 900), (468, 467, 1009, 1010), (191, 192, 734, 733), (26, 23, 565, 568), (303, 302, 844, 845), (136, 137, 679, 678), (417, 412, 954, 959), (525, 523, 1065, 1067), (246, 251, 793, 788), (384, 128, 670, 926), (81, 86, 628, 623), (360, 358, 900, 902), (469, 467, 1009, 1011), (192, 194, 736, 734), (27, 29, 571, 569), (304, 302, 844, 846), (136, 138, 680, 678), (415, 414, 956, 957), (526, 524, 1066, 1068), (248, 249, 791, 790), (489, 233, 775, 1031), (83, 84, 626, 625), (361, 359, 901, 903), (470, 469, 1011, 1012), (193, 195, 737, 735), (28, 29, 571, 570), (305, 304, 846, 847), (138, 139, 681, 680), (425, 413, 955, 967), (526, 525, 1067, 1068), (247, 259, 801, 789), (82, 94, 636, 624), (361, 360, 902, 903), (471, 472, 1014, 1013), (194, 195, 737, 736), (27, 33, 575, 569), (306, 307, 849, 848), (141, 140, 682, 683), (419, 416, 958, 961), (528, 521, 1063, 1070), (250, 253, 795, 792), (85, 88, 630, 627), (363, 356, 898, 905), (475, 473, 1015, 1017), (190, 197, 739, 732), (30, 31, 573, 572), (310, 308, 850, 852), (142, 144, 686, 684), (418, 417, 959, 960), (528, 527, 1069, 1070), (251, 252, 794, 793), (86, 87, 629, 628), (363, 362, 904, 905), (477, 472, 1014, 1019), (196, 197, 739, 738), (30, 32, 574, 572), (312, 307, 849, 854), (141, 146, 688, 683), (420, 418, 960, 962), (529, 527, 1069, 1071), (252, 254, 796, 794), (87, 89, 631, 629), (364, 362, 904, 906), (475, 474, 1016, 1017), (196, 198, 740, 738), (354, 98, 640, 896), (32, 33, 575, 574), (310, 309, 851, 852), (143, 144, 686, 685), (421, 419, 961, 963), (541, 531, 1073, 1083), (530, 529, 1071, 1072), (253, 255, 797, 795), (50, 306, 848, 592), (88, 90, 632, 630), (365, 364, 906, 907), (485, 473, 1015, 1027), (198, 199, 741, 740), (34, 31, 573, 576), (320, 308, 850, 862), (142, 154, 696, 684), (421, 420, 962, 963), (533, 532, 1074, 1075), (429, 173, 715, 971), (254, 255, 797, 796), (89, 90, 632, 631), (366, 367, 909, 908), (479, 476, 1018, 1021), (201, 200, 742, 743), (36, 35, 577, 578), (314, 311, 853, 856), (145, 148, 690, 687), (423, 416, 958, 965), (538, 532, 1074, 1080), (250, 257, 799, 792), (85, 92, 634, 627), (370, 368, 910, 912), (369, 113, 655, 911), (478, 477, 1019, 1020), (202, 204, 746, 744), (459, 203, 745, 1001), (37, 39, 581, 579), (313, 312, 854, 855), (290, 34, 576, 832), (423, 422, 964, 965), (146, 147, 689, 688), (537, 531, 1073, 1079), (256, 257, 799, 798), (91, 92, 634, 633), (372, 367, 909, 914), (480, 478, 1020, 1022), (201, 206, 748, 743), (36, 41, 583, 578), (315, 313, 855, 857), (424, 422, 964, 966), (147, 149, 691, 689), (535, 534, 1076, 1077), (256, 258, 800, 798), (155, 411, 953, 697), (91, 93, 635, 633), (370, 369, 911, 912), (474, 218, 760, 1016), (481, 479, 1021, 1023), (203, 204, 746, 745), (38, 39, 581, 580), (316, 314, 856, 858), (425, 424, 966, 967), (148, 150, 692, 690), (536, 534, 1076, 1078), (258, 259, 801, 800), (93, 94, 636, 635), (380, 368, 910, 922), (481, 480, 1022, 1023), (202, 214, 756, 744), (37, 49, 591, 579), (316, 315, 857, 858), (426, 427, 969, 968), (149, 150, 692, 691), (537, 536, 1078, 1079), (261, 260, 802, 803), (260, 516, 1058, 802), (96, 95, 637, 638), (374, 371, 913, 916), (483, 476, 1018, 1025), (205, 208, 750, 747), (318, 311, 853, 860), (40, 43, 585, 582), (430, 428, 970, 972), (145, 152, 694, 687), (535, 538, 1080, 1077), (262, 264, 806, 804), (373, 372, 914, 915), (97, 99, 641, 639), (483, 482, 1024, 1025), (206, 207, 749, 748), (276, 20, 562, 818), (318, 317, 859, 860), (41, 42, 584, 583), (432, 427, 969, 974), (151, 152, 694, 693), (539, 533, 1075, 1081), (261, 266, 808, 803), (375, 373, 915, 917), (96, 101, 643, 638), (35, 291, 833, 577), (484, 482, 1024, 1026), (207, 209, 751, 749), (319, 317, 859, 861), (42, 44, 586, 584), (430, 429, 971, 972), (151, 153, 695, 693), (541, 540, 1082, 1083), (263, 264, 806, 805), (376, 374, 916, 918), (98, 99, 641, 640), (485, 484, 1026, 1027), (208, 210, 752, 750), (320, 319, 861, 862), (43, 45, 587, 585), (440, 428, 970, 982), (153, 154, 696, 695), (540, 539, 1081, 1082), (262, 274, 816, 804), (376, 375, 917, 918), (97, 109, 651, 639), (486, 487, 1029, 1028), (209, 210, 752, 751), (321, 322, 864, 863), (44, 45, 587, 586), (434, 431, 973, 976), (156, 155, 697, 698), (265, 268, 810, 807), (378, 371, 913, 920), (100, 103, 645, 642), (490, 488, 1030, 1032), (205, 212, 754, 747), (40, 47, 589, 582), (325, 323, 865, 867), (433, 432, 974, 975), (157, 159, 701, 699), (266, 267, 809, 808), (101, 102, 644, 643), (378, 377, 919, 920), (140, 396, 938, 682), (492, 487, 1029, 1034), (211, 212, 754, 753), (46, 47, 589, 588), (327, 322, 864, 869), (435, 433, 975, 977), (156, 161, 703, 698), (267, 269, 811, 809), (102, 104, 646, 644), (379, 377, 919, 921), (490, 489, 1031, 1032), (211, 213, 755, 753), (125, 381, 923, 667), (46, 48, 590, 588), (325, 324, 866, 867), (436, 434, 976, 978), (158, 159, 701, 700), (95, 351, 893, 637), (268, 270, 812, 810), (103, 105, 647, 645), (380, 379, 921, 922), (245, 501, 1043, 787), (500, 488, 1030, 1042), (213, 214, 756, 755), (48, 49, 591, 590), (335, 323, 865, 877), (436, 435, 977, 978), (157, 169, 711, 699), (269, 270, 812, 811), (104, 105, 647, 646), (381, 382, 924, 923), (494, 491, 1033, 1036), (216, 215, 757, 758), (230, 486, 1028, 772), (51, 50, 592, 593), (329, 326, 868, 871), (438, 431, 973, 980), (160, 163, 705, 702), (200, 456, 998, 742), (265, 272, 814, 807), (100, 107, 649, 642), (385, 383, 925, 927), (493, 492, 1034, 1035), (217, 219, 761, 759), (52, 54, 596, 594), (328, 327, 869, 870), (438, 437, 979, 980), (161, 162, 704, 703), (324, 68, 610, 866), (271, 272, 814, 813), (106, 107, 649, 648), (387, 382, 924, 929), (495, 493, 1035, 1037), (216, 221, 763, 758), (51, 56, 598, 593), (330, 328, 870, 872), (339, 83, 625, 881), (439, 437, 979, 981), (162, 164, 706, 704), (65, 321, 863, 607), (271, 273, 815, 813), (106, 108, 650, 648), (385, 384, 926, 927), (496, 494, 1036, 1038), (218, 219, 761, 760), (53, 54, 596, 595), (331, 329, 871, 873), (444, 188, 730, 986), (440, 439, 981, 982), (163, 165, 707, 705), (170, 426, 968, 712), (273, 274, 816, 815), (108, 109, 651, 650), (395, 383, 925, 937), (496, 495, 1037, 1038), (217, 229, 771, 759), (282, 26, 568, 824), (52, 64, 606, 594), (331, 330, 872, 873), (441, 442, 984, 983), (164, 165, 707, 706), (0, 10, 552, 542), (277, 275, 817, 819), (111, 110, 652, 653), (389, 386, 928, 931), (498, 491, 1033, 1040), (220, 223, 765, 762), (55, 58, 600, 597), (333, 326, 868, 875), (445, 443, 985, 987), (160, 167, 709, 702), (1, 2, 544, 543), (277, 276, 818, 819), (112, 114, 656, 654), (388, 387, 929, 930), (498, 497, 1039, 1040), (221, 222, 764, 763), (56, 57, 599, 598), (333, 332, 874, 875), (447, 442, 984, 989), (166, 167, 709, 708), (1, 7, 549, 543), (281, 275, 817, 823), (111, 116, 658, 653), (390, 388, 930, 932), (499, 497, 1039, 1041), (222, 224, 766, 764), (57, 59, 601, 599), (334, 332, 874, 876), (445, 444, 986, 987), (166, 168, 710, 708), (0, 6, 548, 542), (279, 278, 820, 821), (113, 114, 656, 655), (391, 389, 931, 933), (500, 499, 1041, 1042), (223, 225, 767, 765), (58, 60, 602, 600), (335, 334, 876, 877), (455, 443, 985, 997), (168, 169, 711, 710), (3, 4, 546, 545), (280, 278, 820, 822), (112, 124, 666, 654), (391, 390, 932, 933), (501, 502, 1044, 1043), (224, 225, 767, 766), (59, 60, 602, 601), (336, 337, 879, 878), (449, 446, 988, 991), (171, 170, 712, 713), (3, 5, 547, 545), (281, 280, 822, 823), (115, 118, 660, 657), (393, 386, 928, 935), (505, 503, 1045, 1047), (220, 227, 769, 762), (55, 62, 604, 597), (340, 338, 880, 882), (448, 447, 989, 990), (172, 174, 716, 714), (5, 6, 548, 547), (279, 282, 824, 821), (116, 117, 659, 658), (393, 392, 934, 935), (507, 502, 1044, 1049), (226, 227, 769, 768), (61, 62, 604, 603), (342, 337, 879, 884), (450, 448, 990, 992), (171, 176, 718, 713), (7, 4, 546, 549), (285, 283, 825, 827), (117, 119, 661, 659), (394, 392, 934, 936), (505, 504, 1046, 1047), (226, 228, 770, 768), (61, 63, 605, 603), (340, 339, 881, 882), (110, 366, 908, 652), (451, 449, 991, 993), (173, 174, 716, 715), (2, 8, 550, 544), (285, 284, 826, 827), (118, 120, 662, 660), (395, 394, 936, 937), (515, 503, 1045, 1057), (228, 229, 771, 770), (63, 64, 606, 605), (350, 338, 880, 892), (451, 450, 992, 993), (172, 184, 726, 714), (9, 10, 552, 551), (289, 283, 825, 831), (119, 120, 662, 661), (396, 397, 939, 938), (509, 506, 1048, 1051), (231, 230, 772, 773), (66, 65, 607, 608), (344, 341, 883, 886), (215, 471, 1013, 757), (453, 446, 988, 995), (175, 178, 720, 717), (8, 9, 551, 550), (287, 286, 828, 829), (309, 53, 595, 851), (115, 122, 664, 657), (400, 398, 940, 942), (508, 507, 1049, 1050), (232, 234, 776, 774), (67, 69, 611, 609), (343, 342, 884, 885), (453, 452, 994, 995), (176, 177, 719, 718), (13, 11, 553, 555), (288, 286, 828, 830), (121, 122, 664, 663), (402, 397, 939, 944), (510, 508, 1050, 1052), (231, 236, 778, 773), (66, 71, 613, 608), (345, 343, 885, 887), (454, 452, 994, 996), (177, 179, 721, 719), (289, 288, 830, 831), (13, 12, 554, 555), (121, 123, 665, 663), (400, 399, 941, 942), (511, 509, 1051, 1053), (233, 234, 776, 775), (346, 344, 886, 888), (68, 69, 611, 610), (455, 454, 996, 997), (178, 180, 722, 720), (287, 290, 832, 829), (18, 12, 554, 560), (414, 158, 700, 956), (410, 398, 940, 952), (123, 124, 666, 665)])
me_plane_001.use_remesh_preserve_volume = False
me_plane_001.use_remesh_preserve_attributes = False
me_plane_001.use_mirror_vertex_groups = False
me_plane_001.update()
me_plane = bpy.data.meshes.new('Plane')
me_plane.from_pydata([(-0.4671, 8.222e-07, -2.607), (-0.5052, 8.222e-07, -2.607), (-0.9888, 9.425e-07, -1.104), (-0.4648, 9.414e-07, -1.067), (-0.8275, 9.414e-07, -1.084), (-1.093, 8.818e-07, -1.854), (-0.5506, 8.903e-07, -2.518), (-0.5943, 9.203e-07, -2.442), (-1.063, 8.825e-07, -2.009), (-0.663, 9.035e-07, -2.377), (-0.9676, 8.941e-07, -2.13), (-1.061, 9.252e-07, -1.579), (-1.089, 9.025e-07, -1.709), (-1.012, 9.315e-07, -1.333), (-0.9971, 9.365e-07, -1.217), (0.3662, 4.059e-07, -0.1665), (0.328, 4.059e-07, -0.1665), (-0.4034, 5.255e-07, 0.8178), (0.3691, 5.251e-07, 0.8638), (-0.1613, 5.251e-07, 0.8378), (-0.4947, 4.751e-07, 0.3899), (-0.02357, 4.74e-07, -0.07727), (-0.2528, 5.04e-07, -0.001191), (-0.4847, 4.835e-07, 0.2653), (-0.354, 4.871e-07, 0.06439), (-0.4449, 4.908e-07, 0.157), (-0.4587, 5.089e-07, 0.5535), (-0.472, 4.861e-07, 0.517), (-0.4199, 5.14e-07, 0.6473), (-0.4108, 5.192e-07, 0.7202), (5.807, -2.342e-07, 1.734), (5.768, -2.342e-07, 1.734), (5.055, -1.167e-07, 2.749), (5.81, -1.15e-07, 2.78), (5.423, -1.176e-07, 2.773), (4.99, -1.615e-07, 2.264), (5.483, -1.67e-07, 1.802), (5.296, -1.335e-07, 1.869), (5.017, -1.536e-07, 2.133), (5.173, -1.53e-07, 1.936), (5.084, -1.472e-07, 2.018), (5.015, -1.318e-07, 2.458), (4.994, -1.457e-07, 2.359), (5.038, -1.274e-07, 2.557), (5.044, -1.226e-07, 2.633), (2.29, 4.036e-07, -0.15), (2.252, 4.036e-07, -0.15), (1.537, 5.229e-07, 0.8449), (2.293, 5.229e-07, 0.8804), (1.779, 5.229e-07, 0.8623), (1.469, 4.664e-07, 0.4543), (1.685, 4.535e-07, 0.07485), (1.578, 4.839e-07, 0.1483), (1.469, 4.677e-07, 0.3829), (1.514, 4.656e-07, 0.2245), (1.482, 4.725e-07, 0.2932), (1.503, 5.024e-07, 0.6019), (1.481, 4.843e-07, 0.5309), (1.52, 5.117e-07, 0.6639), (1.529, 5.166e-07, 0.7394), (4.136, 4.939e-07, -0.1727), (4.098, 4.939e-07, -0.1727), (3.4, 6.476e-07, 0.8292), (4.135, 6.135e-07, 0.8637), (3.603, 6.399e-07, 0.849), (3.371, 6.153e-07, 0.2473), (4.026, 5.714e-07, -0.1218), (3.906, 6.165e-07, -0.06866), (3.446, 6.047e-07, 0.1604), (3.72, 6.176e-07, 0.0008282), (3.53, 6.106e-07, 0.09538), (3.352, 6.435e-07, 0.5017), (3.339, 6.328e-07, 0.3697), (3.39, 6.345e-07, 0.6806), (3.393, 6.404e-07, 0.7454), (5.915, 4.974e-07, -0.2058), (5.877, 4.974e-07, -0.2058), (5.22, 6.441e-07, 0.8349), (5.919, 6.124e-07, 0.8694), (5.413, 6.371e-07, 0.8547), (5.201, 6.114e-07, 0.2762), (5.825, 5.749e-07, -0.1544), (5.723, 6.189e-07, -0.09069), (5.247, 5.967e-07, 0.2203), (5.522, 6.149e-07, 0.01975), (5.384, 6.085e-07, 0.111), (5.166, 6.473e-07, 0.4685), (5.169, 6.345e-07, 0.3565), (5.197, 6.363e-07, 0.6542), (5.205, 6.418e-07, 0.7189), (-1.896, 9.65e-07, -2.188), (-1.934, 9.65e-07, -2.188), (-2.506, 1.086e-06, -1.114), (-1.894, 1.084e-06, -1.088), (-2.285, 1.084e-06, -1.094), (-2.522, 1.025e-06, -1.493), (-1.983, 1.033e-06, -2.099), (-2.038, 1.063e-06, -2.019), (-2.488, 1.028e-06, -1.592), (-2.092, 1.046e-06, -1.958), (-2.427, 1.032e-06, -1.677), (-2.543, 1.067e-06, -1.346), (-2.541, 1.045e-06, -1.419), (-2.523, 1.074e-06, -1.223), (-2.509, 1.08e-06, -1.172), (0.9137, 8.269e-07, -2.653), (0.8756, 8.269e-07, -2.653), (0.4265, 9.472e-07, -1.073), (0.9161, 9.461e-07, -1.037), (0.5764, 9.461e-07, -1.053), (0.4104, 8.945e-07, -1.977), (0.8571, 8.88e-07, -2.495), (0.8363, 9.188e-07, -2.427), (0.4898, 8.895e-07, -2.074), (0.8059, 9.006e-07, -2.346), (0.7118, 9.052e-07, -2.238), (0.3505, 9.346e-07, -1.671), (0.342, 9.114e-07, -1.797), (0.3869, 9.362e-07, -1.379), (0.4036, 9.412e-07, -1.263), (2.169, 8.006e-07, -2.382), (2.131, 8.006e-07, -2.382), (1.732, 9.205e-07, -1.059), (2.178, 9.19e-07, -1.021), (1.923, 9.175e-07, -1.035), (1.679, 8.674e-07, -1.511), (2.014, 8.702e-07, -2.284), (1.83, 8.886e-07, -2.124), (1.64, 8.624e-07, -1.796), (1.743, 8.7e-07, -2.039), (1.674, 8.738e-07, -1.925), (1.698, 9.102e-07, -1.379), (1.692, 8.851e-07, -1.426), (1.715, 9.142e-07, -1.252), (1.728, 9.141e-07, -1.152), (3.32, 8.331e-07, -2.555), (3.282, 8.331e-07, -2.555), (2.925, 9.522e-07, -1.053), (3.329, 9.515e-07, -1.02), (3.058, 9.496e-07, -1.031), (2.858, 9.286e-07, -1.901), (3.165, 9.028e-07, -2.45), (3.035, 9.254e-07, -2.325), (2.847, 9.007e-07, -2.023), (2.957, 9.029e-07, -2.234), (2.89, 9.121e-07, -2.154), (2.889, 9.469e-07, -1.55), (2.868, 9.389e-07, -1.748), (2.903, 9.464e-07, -1.321), (2.914, 9.46e-07, -1.167), (3.325, 8.923e-07, -1.74), (3.322, 8.627e-07, -1.897), (4.377, 7.258e-07, -2.275), (4.338, 7.258e-07, -2.275), (4.064, 8.728e-07, -1.021), (4.436, 8.754e-07, -0.9974), (4.192, 8.718e-07, -1.008), (3.965, 8.568e-07, -1.91), (4.222, 8.093e-07, -2.273), (4.087, 8.487e-07, -2.271), (4.0, 8.247e-07, -2.023), (4.055, 8.256e-07, -2.198), (4.024, 8.293e-07, -2.094), (4.029, 8.706e-07, -1.525), (4.017, 8.617e-07, -1.694), (4.042, 8.69e-07, -1.293), (4.051, 8.674e-07, -1.138), (4.431, 8.162e-07, -1.695), (4.379, 7.943e-07, -1.906), (5.088, 1.025e-06, -1.04), (5.388, 1.024e-06, -1.013), (5.224, 1.023e-06, -1.019), (5.066, 1.023e-06, -1.35), (5.057, 1.015e-06, -1.414), (5.071, 1.019e-06, -1.291), (5.078, 1.02e-06, -1.162), (5.384, 9.644e-07, -1.416), (6.039, 1.06e-06, -0.7855), (6.293, 1.054e-06, -0.7186), (6.228, 1.053e-06, -0.7237), (5.961, 1.185e-06, -2.043), (5.959, 1.177e-06, -2.109), (5.966, 1.18e-06, -1.981), (5.973, 1.182e-06, -1.853), (6.292, 1.127e-06, -2.11), (6.165, 1.053e-06, -0.7406), (6.11, 1.057e-06, -0.764), (6.073, 1.058e-06, -0.777), (4.144, -1.5e-07, 1.703), (4.105, -1.5e-07, 1.703), (3.443, -3.246e-08, 2.916), (4.147, -3.082e-08, 2.947), (3.763, -3.342e-08, 2.94), (3.428, -7.742e-08, 2.235), (3.865, -8.438e-08, 1.797), (3.71, -5.184e-08, 1.879), (3.464, -7.096e-08, 2.129), (3.599, -7.165e-08, 1.953), (3.524, -6.53e-08, 2.026), (3.409, -4.755e-08, 2.427), (3.409, -6.163e-08, 2.331), (3.422, -4.332e-08, 2.529), (3.442, -4.816e-08, 2.764), (2.524, 2.077e-07, 1.679), (2.485, 2.077e-07, 1.679), (1.873, 3.255e-07, 2.92), (2.527, 3.269e-07, 2.951), (2.15, 3.251e-07, 2.938), (1.893, 2.757e-07, 2.288), (2.263, 2.716e-07, 1.805), (2.119, 3.02e-07, 1.921), (1.921, 2.808e-07, 2.2), (2.038, 2.818e-07, 2.001), (1.981, 2.878e-07, 2.079), (1.865, 3.023e-07, 2.511), (1.872, 2.903e-07, 2.4), (1.865, 3.057e-07, 2.634), (1.866, 3.093e-07, 2.757), (0.9946, 2.073e-07, 1.721), (0.9564, 2.073e-07, 1.721), (0.4276, 3.251e-07, 2.909), (0.9975, 3.265e-07, 2.939), (0.6441, 3.247e-07, 2.926), (0.4669, 2.761e-07, 2.322), (0.8428, 2.784e-07, 1.79), (0.7623, 3.158e-07, 1.851), (0.5114, 2.891e-07, 2.175), (0.6805, 2.971e-07, 1.924), (0.5826, 2.955e-07, 2.052), (0.4327, 3.012e-07, 2.556), (0.4453, 2.906e-07, 2.435), (0.4266, 3.056e-07, 2.662), (0.4267, 3.087e-07, 2.765), (-0.2669, 1.973e-07, 1.824), (-0.305, 1.973e-07, 1.824), (-0.7568, 3.147e-07, 2.884), (-0.2639, 3.165e-07, 2.912), (-0.5802, 3.145e-07, 2.9), (-0.7427, 2.655e-07, 2.429), (-0.4039, 2.691e-07, 1.888), (-0.4898, 3.045e-07, 1.963), (-0.7023, 2.783e-07, 2.283), (-0.5906, 2.791e-07, 2.077), (-0.6501, 2.854e-07, 2.16), (-0.7608, 2.912e-07, 2.649), (-0.7536, 2.816e-07, 2.531), (-0.76, 2.951e-07, 2.719), (-0.7574, 2.983e-07, 2.775), (-1.321, 1.758e-07, 1.983), (-1.359, 1.758e-07, 1.983), (-1.773, 2.914e-07, 2.595), (-1.315, 2.942e-07, 2.614), (-1.605, 2.921e-07, 2.605), (-1.688, 2.787e-07, 2.307), (-1.458, 2.481e-07, 2.045), (-1.531, 2.859e-07, 2.109), (-1.665, 2.785e-07, 2.265), (-1.584, 2.65e-07, 2.164), (-1.624, 2.752e-07, 2.216), (-1.739, 3.085e-07, 2.407), (-1.718, 3.032e-07, 2.356), (-1.758, 3.054e-07, 2.465), (-1.77, 2.908e-07, 2.538), (-2.224, 2.031e-07, 2.18), (-2.262, 2.031e-07, 2.18), (-2.541, 3.126e-07, 2.578), (-2.218, 3.214e-07, 2.583), (-2.376, 3.052e-07, 2.582), (-2.435, 2.944e-07, 2.372), (-2.319, 2.614e-07, 2.221), (-2.347, 2.997e-07, 2.254), (-2.412, 2.93e-07, 2.338), (-2.372, 2.79e-07, 2.285), (-2.393, 2.899e-07, 2.309), (-2.474, 3.254e-07, 2.434), (-2.453, 3.194e-07, 2.4), (-2.496, 3.229e-07, 2.471), (-2.523, 3.09e-07, 2.523), (-1.639, 4.037e-07, -0.1849), (-1.677, 4.037e-07, -0.1849), (-2.408, 5.234e-07, 0.7994), (-1.636, 5.229e-07, 0.8454), (-2.166, 5.229e-07, 0.8194), (-2.499, 4.729e-07, 0.3716), (-2.028, 4.718e-07, -0.09565), (-2.258, 5.018e-07, -0.01957), (-2.49, 4.814e-07, 0.2469), (-2.359, 4.849e-07, 0.04601), (-2.45, 4.887e-07, 0.1386), (-2.463, 5.067e-07, 0.5351), (-2.477, 4.84e-07, 0.4986), (-2.425, 5.118e-07, 0.6289), (-2.416, 5.171e-07, 0.7018)], [(0, 1), (4, 2), (6, 1), (4, 3), (0, 3), (14, 2), (8, 5), (7, 6), (9, 7), (10, 8), (10, 9), (12, 5), (12, 11), (13, 11), (14, 13), (15, 16), (19, 17), (21, 16), (19, 18), (15, 18), (29, 17), (23, 20), (22, 21), (24, 22), (25, 23), (25, 24), (27, 20), (27, 26), (28, 26), (29, 28), (30, 31), (34, 32), (36, 31), (34, 33), (30, 33), (44, 32), (38, 35), (37, 36), (39, 37), (40, 38), (40, 39), (42, 35), (42, 41), (43, 41), (44, 43), (45, 46), (49, 47), (51, 46), (49, 48), (45, 48), (59, 47), (53, 50), (52, 51), (54, 52), (55, 53), (55, 54), (57, 50), (57, 56), (58, 56), (59, 58), (60, 61), (64, 62), (66, 61), (64, 63), (60, 63), (74, 62), (68, 65), (67, 66), (69, 67), (70, 68), (70, 69), (72, 65), (72, 71), (73, 71), (74, 73), (75, 76), (79, 77), (81, 76), (79, 78), (75, 78), (89, 77), (83, 80), (82, 81), (84, 82), (85, 83), (85, 84), (87, 80), (87, 86), (88, 86), (89, 88), (90, 91), (94, 92), (96, 91), (94, 93), (90, 93), (104, 92), (98, 95), (97, 96), (99, 97), (100, 98), (100, 99), (102, 95), (102, 101), (103, 101), (104, 103), (105, 106), (109, 107), (111, 106), (109, 108), (105, 108), (119, 107), (113, 110), (112, 111), (114, 112), (115, 113), (115, 114), (117, 110), (117, 116), (118, 116), (119, 118), (120, 121), (124, 122), (126, 121), (124, 123), (120, 123), (134, 122), (128, 125), (127, 126), (129, 127), (130, 128), (130, 129), (132, 125), (132, 131), (133, 131), (134, 133), (135, 136), (139, 137), (141, 136), (139, 138), (150, 138), (149, 137), (143, 140), (142, 141), (144, 142), (145, 143), (145, 144), (152, 153), (147, 146), (148, 146), (149, 148), (151, 135), (156, 154), (158, 153), (140, 151), (147, 150), (156, 155), (167, 155), (166, 154), (160, 157), (159, 158), (161, 159), (162, 160), (162, 161), (164, 163), (165, 163), (166, 165), (168, 152), (157, 168), (164, 167), (171, 169), (171, 170), (176, 170), (175, 169), (173, 172), (174, 172), (175, 174), (173, 176), (187, 177), (179, 178), (184, 178), (183, 177), (181, 180), (182, 180), (183, 182), (181, 184), (185, 179), (187, 186), (186, 185), (188, 189), (192, 190), (194, 189), (192, 191), (188, 191), (202, 190), (196, 193), (195, 194), (197, 195), (198, 196), (198, 197), (200, 193), (200, 199), (201, 199), (202, 201), (203, 204), (207, 205), (209, 204), (207, 206), (203, 206), (217, 205), (211, 208), (210, 209), (212, 210), (213, 211), (213, 212), (215, 208), (215, 214), (216, 214), (217, 216), (218, 219), (222, 220), (224, 219), (222, 221), (218, 221), (232, 220), (226, 223), (225, 224), (227, 225), (228, 226), (228, 227), (230, 223), (230, 229), (231, 229), (232, 231), (233, 234), (237, 235), (239, 234), (237, 236), (233, 236), (247, 235), (241, 238), (240, 239), (242, 240), (243, 241), (243, 242), (245, 238), (245, 244), (246, 244), (247, 246), (248, 249), (252, 250), (254, 249), (252, 251), (248, 251), (262, 250), (256, 253), (255, 254), (257, 255), (258, 256), (258, 257), (260, 253), (260, 259), (261, 259), (262, 261), (263, 264), (267, 265), (269, 264), (267, 266), (263, 266), (277, 265), (271, 268), (270, 269), (272, 270), (273, 271), (273, 272), (275, 268), (275, 274), (276, 274), (277, 276), (278, 279), (282, 280), (284, 279), (282, 281), (278, 281), (292, 280), (286, 283), (285, 284), (287, 285), (288, 286), (288, 287), (290, 283), (290, 289), (291, 289), (292, 291)], [])
me_plane.use_remesh_preserve_volume = False
me_plane.use_remesh_preserve_attributes = False
me_plane.use_mirror_vertex_groups = False
me_plane.update()

# ---- objects
ob_sun = bpy.data.objects.new('Sun', light_sun_001)
ob_shell = bpy.data.objects.new('shell', me_plane_003)
ob_plane_001 = bpy.data.objects.new('Plane.001', me_plane_002)
ob_plane_002 = bpy.data.objects.new('Plane.002', me_plane_001)
ob_camera = bpy.data.objects.new('Camera', cam_camera_001)
ob_plane = bpy.data.objects.new('Plane', me_plane)

# ---- transforms, parenting, visibility, modifiers, constraints
ob_sun.location = (6.776, -4.536, 3.472)
ob_sun.lineart.crease_threshold = 0.0
ob_shell.location = (6.596, -2.945, -0.02465)
ob_shell.rotation_euler = (-0.0, 1.571, 0.0)
ob_shell.scale = (0.05974, 0.05974, 0.05974)
ob_shell.lineart.crease_threshold = 0.0
_vg = ob_shell.vertex_groups.new(name='Curves')
_vg = ob_shell.vertex_groups.new(name='Rest of the shell')
ob_plane_001.location = (6.67, -4.992, 0.8567)
ob_plane_001.rotation_euler = (-0.0, 1.571, 0.0)
ob_plane_001.lineart.crease_threshold = 0.0
ob_plane_002.location = (6.181, -2.869, 0.2131)
ob_plane_002.scale = (1.0, 1.0, 0.8153)
ob_plane_002.lineart.crease_threshold = 0.0
_m = ob_plane_002.modifiers.new('Subsurf', 'SUBSURF')
_m.uv_smooth = 'PRESERVE_CORNERS'
_m.quality = 2
_m.levels = 2
_m.show_only_control_edges = False
ob_camera.location = (13.47, -1.077, 2.979)
ob_camera.rotation_euler = (1.235, 7.476e-07, 1.781)
ob_camera.lineart.crease_threshold = 0.0
ob_plane.location = (-2.139, -2.91, -0.0402)
ob_plane.lineart.crease_threshold = 0.0

# ---- collection membership
col_collection_1.objects.link(ob_sun)
col_collection_1.objects.link(ob_shell)
col_collection_2.objects.link(ob_plane_001)
col_collection_2.objects.link(ob_plane_002)
col_collection_14.objects.link(ob_camera)
col_collection_15.objects.link(ob_plane)

# ---- scene / render settings (as saved in the file)
scene.camera = ob_camera
scene.frame_start = 1; scene.frame_end = 250; scene.frame_set(50)
scene.render.engine = 'CYCLES'
scene.render.image_settings.compression = 90
scene.render.resolution_percentage = 50
scene.render.dither_intensity = 0.0
scene.cycles.use_denoising = False
scene.cycles.samples = 10
scene.cycles.sampling_pattern = 'TABULATED_SOBOL'
scene.cycles.light_sampling_threshold = 0.0
scene.cycles.use_adaptive_sampling = False
scene.cycles.use_light_tree = False
scene.cycles.blur_glossy = 0.0
scene.cycles.volume_bounces = 1
scene.cycles.pixel_filter_type = 'GAUSSIAN'
scene.cycles.sample_clamp_indirect = 0.0
scene.view_settings.view_transform = 'Standard'
bpy.context.view_layer.update()
